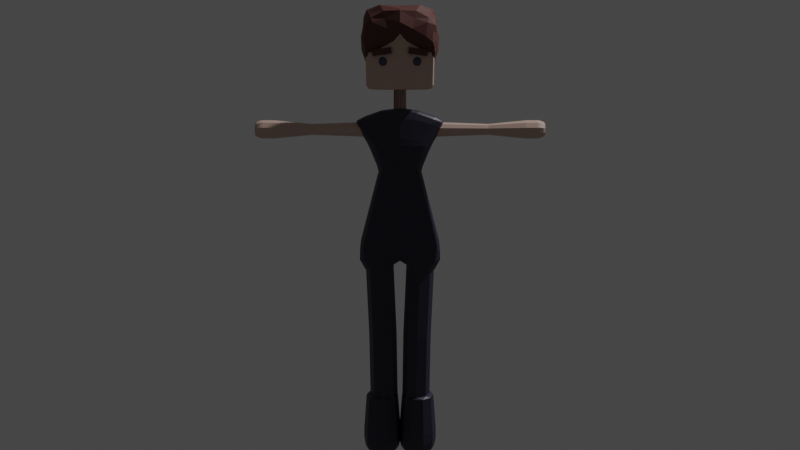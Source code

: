 # Source: GirlModelWithColor.blend  (saved by Blender 2.93.20; exported with 4.5.12 LTS)
import bpy
from mathutils import Matrix  # noqa: F401  (used for matrix-valued properties, if any)

bpy.ops.wm.read_factory_settings(use_empty=True)
scene = bpy.context.scene
scene.name = 'Scene'

# ---- collections
col_collection = bpy.data.collections.new('Collection'); scene.collection.children.link(col_collection)

# ---- materials (node trees are filled in below, after node groups)
mat_x = bpy.data.materials.new('Материал')
mat_x.use_transparent_shadow = False
mat_hair = bpy.data.materials.new('hair')
mat_hair.use_transparent_shadow = False
mat_001 = bpy.data.materials.new('Материал.001')
mat_001.use_transparent_shadow = False
mat_002 = bpy.data.materials.new('Материал.002')
mat_002.use_transparent_shadow = False

# ---- material node trees
mat_x.use_nodes = True; mat_x.node_tree.nodes.clear()
_N = mat_x.node_tree.nodes; _L = mat_x.node_tree.links
n0 = _N.new('ShaderNodeBsdfPrincipled'); n0.name = 'Principled BSDF'; n0.location = (10, 300)
n0.distribution = 'GGX'
n0.subsurface_method = 'BURLEY'
n0.inputs[0].default_value = (0.02151, 0.01791, 0.04203, 1.0)
n0.inputs[3].default_value = 1.45
n0.inputs[27].default_value = (0.0, 0.0, 0.0, 1.0)
n0.inputs[28].default_value = 1.0
n1 = _N.new('ShaderNodeOutputMaterial'); n1.name = 'Material Output'; n1.location = (300, 300)
_L.new(n0.outputs[0], n1.inputs[0])
n1.is_active_output = True
mat_hair.use_nodes = True; mat_hair.node_tree.nodes.clear()
_N = mat_hair.node_tree.nodes; _L = mat_hair.node_tree.links
n0 = _N.new('ShaderNodeBsdfPrincipled'); n0.name = 'Principled BSDF'; n0.location = (10, 300)
n0.distribution = 'GGX'
n0.subsurface_method = 'BURLEY'
n0.inputs[0].default_value = (0.1011, 0.03067, 0.02364, 1.0)
n0.inputs[2].default_value = 0.7016
n0.inputs[3].default_value = 1.45
n0.inputs[9].default_value = (0.3, 0.2, 0.1)
n0.inputs[13].default_value = 0.4612
n0.inputs[27].default_value = (0.0, 0.0, 0.0, 1.0)
n0.inputs[28].default_value = 1.0
n1 = _N.new('ShaderNodeOutputMaterial'); n1.name = 'Material Output'; n1.location = (300, 300)
_L.new(n0.outputs[0], n1.inputs[0])
n1.is_active_output = True
mat_001.use_nodes = True; mat_001.node_tree.nodes.clear()
_N = mat_001.node_tree.nodes; _L = mat_001.node_tree.links
n0 = _N.new('ShaderNodeBsdfPrincipled'); n0.name = 'Principled BSDF'; n0.location = (10, 300)
n0.distribution = 'GGX'
n0.subsurface_method = 'BURLEY'
n0.inputs[0].default_value = (0.5857, 0.4118, 0.3459, 1.0)
n0.inputs[3].default_value = 1.45
n0.inputs[27].default_value = (0.0, 0.0, 0.0, 1.0)
n0.inputs[28].default_value = 1.0
n1 = _N.new('ShaderNodeOutputMaterial'); n1.name = 'Material Output'; n1.location = (300, 300)
_L.new(n0.outputs[0], n1.inputs[0])
n1.is_active_output = True
mat_002.use_nodes = True; mat_002.node_tree.nodes.clear()
_N = mat_002.node_tree.nodes; _L = mat_002.node_tree.links
n0 = _N.new('ShaderNodeBsdfPrincipled'); n0.name = 'Principled BSDF'; n0.location = (10, 300)
n0.distribution = 'GGX'
n0.subsurface_method = 'BURLEY'
n0.inputs[0].default_value = (0.0425, 0.0425, 0.1011, 1.0)
n0.inputs[2].default_value = 0.1744
n0.inputs[3].default_value = 1.45
n0.inputs[13].default_value = 0.6318
n0.inputs[27].default_value = (0.0, 0.0, 0.0, 1.0)
n0.inputs[28].default_value = 1.0
n1 = _N.new('ShaderNodeOutputMaterial'); n1.name = 'Material Output'; n1.location = (300, 300)
_L.new(n0.outputs[0], n1.inputs[0])
n1.is_active_output = True

# ---- world
world_world = bpy.data.worlds.new('World'); scene.world = world_world
world_world.use_nodes = True; world_world.node_tree.nodes.clear()
_N = world_world.node_tree.nodes; _L = world_world.node_tree.links
n0 = _N.new('ShaderNodeOutputWorld'); n0.name = 'World Output'; n0.location = (300, 300)
n1 = _N.new('ShaderNodeBackground'); n1.name = 'Background'; n1.location = (10, 300)
n1.inputs[0].default_value = (0.05088, 0.05088, 0.05088, 1.0)
_L.new(n1.outputs[0], n0.inputs[0])
n0.is_active_output = True
world_world.color = (0.05088, 0.05088, 0.05088)
world_world.use_sun_shadow = False
world_world.sun_shadow_jitter_overblur = 0.0

# ---- cameras
cam_camera = bpy.data.cameras.new('Camera')
cam_camera.clip_end = 100.0
cam_camera.ortho_scale = 7.314

# ---- lights
light_light = bpy.data.lights.new('Light', 'POINT')
light_light.transmission_factor = 0.0
light_light.energy = 1000.0
light_light.shadow_soft_size = 0.1
light_light.shadow_maximum_resolution = 0.006
light_light.use_absolute_resolution = True

# ---- meshes
me_001 = bpy.data.meshes.new('Цилиндр.001')
me_001.from_pydata([(-4.703e-11, -0.02349, 0.5524), (-4.703e-11, -0.06729, 1.997), (0.09733, -0.06379, 0.5512), (0.09733, -0.1076, 1.996), (0.1376, -0.1611, 0.5483), (0.1376, -0.2049, 1.993), (0.09733, -0.2584, 0.5453), (0.09733, -0.3022, 1.99), (-1.208e-08, -0.2987, 0.5441), (-1.208e-08, -0.3425, 1.989), (-0.09733, -0.2584, 0.5453), (-0.09733, -0.3022, 1.99), (-0.1376, -0.1611, 0.5483), (-0.1376, -0.2049, 1.993), (-0.09733, -0.06379, 0.5512), (-0.09733, -0.1076, 1.996), (0.02388, -0.03345, 1.227), (0.1212, -0.07375, 1.226), (0.1615, -0.171, 1.223), (0.1212, -0.2683, 1.22), (0.02388, -0.3086, 1.219), (-0.07345, -0.2683, 1.22), (-0.1138, -0.171, 1.223), (-0.07345, -0.07375, 1.226), (0.08924, 0.005564, 2.883), (-0.09062, 0.005564, 2.756), (-0.09559, 0.0007659, 1.954), (-0.08292, 0.0001371, 3.392), (0.1108, 0.002765, 1.976), (0.09595, 0.0008755, 3.404), (0.09982, -0.2993, 1.88), (0.0731, -0.3951, 3.283), (-0.09672, -0.2983, 1.877), (-0.05238, -0.3931, 3.286), (0.1031, -0.163, 2.879), (-0.08967, -0.163, 2.753), (-0.07748, -0.2577, 2.969), (0.1516, -0.2366, 3.08), (-0.09524, 0.001204, 3.014), (0.1718, 0.001049, 3.09), (0.1735, 0.0005894, 2.169), (0.1553, -0.3482, 2.167), (-0.1898, 0.005564, 2.149), (-0.1752, -0.3134, 2.149), (0.1653, 0.005564, 2.085), (0.1554, -0.3593, 2.083), (-0.1654, -0.3351, 2.059), (-0.1707, -0.0004364, 2.067), (0.09974, -0.136, 2.873), (0.1393, -0.2553, 1.893), (0.07884, -0.3097, 3.318), (-0.08966, -0.136, 2.746), (-0.1267, -0.2674, 1.876), (-0.06005, -0.3056, 3.319), (-0.08182, -0.2058, 2.98), (0.1571, -0.1917, 3.076), (-0.1787, -0.2475, 2.142), (0.1607, -0.2518, 2.168), (0.1582, -0.2698, 2.077), (-0.1849, -0.2688, 2.059), (0.08867, -0.1551, 3.373), (-0.09014, -0.0652, 2.751), (-0.141, -0.1402, 1.878), (-0.08853, -0.09929, 3.009), (-0.1842, -0.121, 2.145), (-0.1931, -0.129, 2.062), (0.09449, -0.0652, 2.878), (0.1377, -0.1558, 1.889), (-0.07183, -0.148, 3.377), (0.1644, -0.09535, 3.083), (0.1679, -0.1485, 2.173), (0.1618, -0.1481, 2.075), (-0.1032, 0.005564, 2.679), (0.1002, 0.005564, 2.794), (0.1097, -0.1915, 2.787), (-0.1006, -0.1821, 2.676), (-0.101, -0.1502, 2.67), (0.1075, -0.1571, 2.782), (0.1038, -0.07579, 2.788), (-0.1021, -0.0723, 2.674), (-0.08588, -0.1924, 2.82), (0.1181, -0.1858, 2.941), (0.1148, 0.004163, 2.947), (-0.09244, -0.0003463, 2.84), (0.1175, -0.1533, 2.936), (-0.08723, -0.1576, 2.819), (0.1162, -0.07455, 2.941), (-0.08964, -0.07577, 2.831), (-0.1007, -0.0001855, 3.285), (-0.06303, -0.37, 3.226), (0.08889, -0.368, 3.243), (0.1255, 0.001508, 3.328), (-0.07252, -0.2866, 3.244), (0.09856, -0.2896, 3.274), (0.1119, -0.14, 3.314), (-0.08662, -0.1504, 3.267), (-0.07441, -0.2815, 3.024), (0.1383, -0.2645, 3.115), (0.1619, 0.0007637, 3.153), (-0.07984, -0.2233, 3.039), (0.1447, -0.2125, 3.118), (0.1533, -0.1059, 3.135), (-0.08812, -0.1079, 3.074), (-0.0964, -0.0003826, 3.082), (0.1605, 0.005564, 2.035), (0.1318, -0.347, 1.976), (-0.1425, -0.3406, 1.987), (-0.1621, -0.0004364, 2.038), (-0.1628, -0.2782, 1.99), (0.1468, -0.2608, 1.986), (0.1587, -0.1513, 1.994), (-0.1753, -0.1287, 1.988), (-0.0006909, 0.005564, 2.82), (0.007596, 0.004764, 1.985), (0.0051, 0.0003291, 3.412), (0.006696, -0.2086, 2.817), (0.003332, -0.3358, 1.874), (0.00604, -0.419, 3.291), (0.03706, -0.2845, 3.023), (0.03827, 0.004125, 3.064), (-0.008146, 0.003076, 2.159), (-0.009965, -0.385, 2.152), (-0.004983, -0.3954, 2.065), (-0.003659, 0.005564, 2.076), (0.0002529, -0.284, 1.967), (0.01026, -0.3376, 3.33), (0.007895, -0.1855, 3.385), (0.0001264, -0.1484, 1.973), (-0.001534, 0.005564, 2.737), (0.004576, -0.2352, 2.718), (0.0114, 0.005117, 2.896), (0.01612, -0.2236, 2.871), (0.01293, -0.4088, 3.233), (0.02144, -0.03307, 3.388), (0.03276, 0.004189, 3.131), (0.03194, -0.3103, 3.078), (-0.001829, 0.005564, 2.031), (-0.002491, -0.3932, 1.979), (0.04188, -0.02548, 2.855), (0.05997, -0.02628, 1.973), (0.0449, -0.4115, 3.289), (0.1131, -0.02919, 3.071), (0.1022, -0.0298, 2.154), (0.09735, -0.02548, 2.071), (0.04884, -0.3402, 3.328), (0.05281, -0.1852, 3.382), (0.04974, -0.02548, 2.767), (0.06396, -0.02663, 2.922), (0.07195, -0.0301, 3.373), (0.1043, -0.02938, 3.135), (0.09421, -0.02548, 2.022), (0.06195, 0.0002149, 3.412), (0.05402, -0.194, 2.85), (0.05065, -0.3409, 1.875), (0.09782, -0.2704, 3.054), (0.08827, -0.3798, 2.152), (0.08967, -0.3907, 2.066), (0.05648, -0.3017, 1.957), (0.06808, -0.1878, 1.959), (0.05838, -0.2214, 2.761), (0.06761, -0.2177, 2.913), (0.04518, -0.3993, 3.229), (0.08665, -0.2978, 3.091), (0.07503, -0.3942, 1.977), (-0.04009, 0.0006465, 3.406), (-0.03974, -0.1905, 2.789), (-0.05103, -0.3186, 1.875), (-0.02196, -0.282, 3.003), (-0.1041, -0.3634, 2.147), (-0.09575, -0.3761, 2.07), (-0.05949, -0.2958, 1.972), (-0.07733, -0.1758, 1.991), (-0.04793, -0.2111, 2.71), (-0.03423, -0.2189, 2.855), (-0.01939, -0.3972, 3.245), (-0.02141, -0.3065, 3.054), (-0.07772, -0.3653, 1.98), (-0.04268, -0.02198, 2.792), (-0.04357, -0.02278, 2.002), (-0.0275, -0.4075, 3.295), (-0.03388, -0.02129, 3.063), (-0.1136, -0.02275, 2.168), (-0.1004, -0.02198, 2.086), (-0.02712, -0.3338, 3.332), (-0.03474, -0.1797, 3.384), (-0.05167, -0.02198, 2.713), (-0.03995, -0.02177, 2.876), (-0.04566, -0.01986, 3.392), (-0.03638, -0.02099, 3.133), (-0.0939, -0.02198, 2.044), (0.03015, -0.85, 3.252), (-2.986e-10, -0.85, 3.261), (0.0, -0.305, 3.28), (-0.001339, -1.395, 3.249), (0.04115, -0.305, 3.267), (0.02561, -1.395, 3.244), (0.06657, -0.305, 3.232), (0.03765, -1.395, 3.223), (0.06657, -0.305, 3.188), (0.04033, -1.395, 3.195), (0.04114, -0.305, 3.153), (0.02615, -1.395, 3.177), (-6.12e-09, -0.305, 3.14), (0.0005356, -1.395, 3.167), (-0.04115, -0.305, 3.153), (-0.02615, -1.395, 3.171), (-0.06657, -0.305, 3.188), (-0.04703, -1.395, 3.194), (-0.06657, -0.305, 3.232), (-0.04301, -1.395, 3.224), (-0.04115, -0.305, 3.267), (-0.02749, -1.395, 3.243), (0.04879, -0.85, 3.226), (0.04879, -0.85, 3.194), (0.03015, -0.85, 3.168), (-4.783e-09, -0.85, 3.159), (-0.03015, -0.85, 3.168), (-0.04879, -0.85, 3.194), (-0.04879, -0.85, 3.226), (-0.03015, -0.85, 3.252), (-0.05063, -1.321, 3.28), (-0.08192, -1.321, 3.237), (4.636e-10, -1.321, 3.296), (-0.08192, -1.321, 3.183), (-0.05063, -1.321, 3.14), (-7.067e-09, -1.321, 3.124), (0.05063, -1.321, 3.14), (0.08192, -1.321, 3.183), (0.08192, -1.321, 3.237), (0.05063, -1.321, 3.28), (-0.05013, -1.207, 3.279), (-0.08111, -1.207, 3.236), (-0.08111, -1.207, 3.184), (-0.05013, -1.207, 3.141), (-7.006e-09, -1.207, 3.125), (0.05013, -1.207, 3.141), (0.08111, -1.207, 3.184), (0.08111, -1.207, 3.236), (0.05013, -1.207, 3.279), (4.49e-10, -1.207, 3.295), (-2.818e-10, -1.395, 3.269), (-0.03492, -1.395, 3.258), (-0.0565, -1.395, 3.228), (-0.0565, -1.395, 3.192), (-0.03492, -1.395, 3.162), (-5.476e-09, -1.395, 3.151), (0.03492, -1.395, 3.162), (0.0565, -1.395, 3.192), (0.0565, -1.395, 3.228), (0.03492, -1.395, 3.258), (-0.0565, -1.395, 3.228), (-0.04413, -1.371, 3.271), (-0.0714, -1.371, 3.233), (-0.0714, -1.371, 3.187), (-0.04413, -1.371, 3.149), (-6.678e-09, -1.371, 3.135), (0.04413, -1.371, 3.149), (0.0714, -1.371, 3.187), (0.0714, -1.371, 3.233), (0.04413, -1.371, 3.271), (-1.153e-10, -1.371, 3.285), (-0.04883, -1.346, 3.277), (-0.07901, -1.346, 3.236), (-0.07901, -1.346, 3.184), (-0.04883, -1.346, 3.143), (-7.061e-09, -1.346, 3.127), (0.04883, -1.346, 3.143), (0.07901, -1.346, 3.184), (0.07901, -1.346, 3.236), (0.04883, -1.346, 3.277), (2.018e-10, -1.346, 3.293), (-1.805e-10, -1.383, 3.279), (-0.04083, -1.383, 3.266), (-0.06606, -1.383, 3.231), (-0.06606, -1.383, 3.189), (-0.04083, -1.383, 3.154), (-6.253e-09, -1.383, 3.141), (0.04083, -1.383, 3.154), (0.06606, -1.383, 3.189), (0.06606, -1.383, 3.231), (0.04083, -1.383, 3.266), (-0.04243, 0.04243, 3.38), (-0.04243, 0.04243, 3.62), (0.0, 0.06, 3.38), (0.0, 0.06, 3.62), (0.04243, 0.04243, 3.38), (0.04243, 0.04243, 3.62), (0.06, 0.0, 3.38), (0.06, 0.0, 3.62), (0.04243, -0.04243, 3.38), (0.04243, -0.04243, 3.62), (5.588e-09, -0.06, 3.38), (5.588e-09, -0.06, 3.62), (-0.04243, -0.04243, 3.38), (-0.04243, -0.04243, 3.62), (-0.06, -9.313e-09, 3.38), (-0.06, -9.313e-09, 3.62), (0.1502, -0.2971, 4.137), (0.1578, -0.2931, 3.615), (-0.1032, 0.002635, 3.613), (-0.09735, 0.002635, 4.15), (0.1617, -0.0003654, 3.606), (0.1588, -0.0003654, 4.163), (0.1559, -0.3073, 3.635), (0.1482, -0.3189, 4.108), (-0.1005, -0.3193, 3.633), (-0.08238, -0.3218, 4.108), (-0.1074, -0.2934, 3.622), (-0.0933, -0.2953, 4.129), (-0.0988, -0.2521, 4.15), (0.155, -0.2521, 4.159), (0.1559, -0.2521, 3.602), (-0.1101, -0.2521, 3.613), (-0.07323, -0.2981, 4.149), (-0.06759, 0.002635, 3.598), (-0.05849, 0.002635, 4.16), (-0.08003, -0.2945, 3.613), (-0.07865, -0.3199, 3.627), (-0.0688, -0.3274, 4.123), (-0.07727, -0.2521, 3.603), (-0.07837, -0.2521, 4.162), (0.1317, -0.2952, 4.152), (0.1476, -0.0003654, 3.595), (0.123, -0.326, 4.121), (0.1365, -0.2521, 4.167), (0.1474, -0.0003654, 4.169), (0.1447, -0.2932, 3.607), (0.1419, -0.3195, 3.634), (0.1476, -0.2521, 3.595), (0.118, 0.002635, 4.168), (0.1162, -0.2972, 3.6), (0.1114, -0.3154, 3.63), (0.1162, -0.2521, 3.592), (0.1124, -0.2952, 4.158), (0.1162, -0.0003654, 3.589), (0.1075, -0.3281, 4.124), (0.1173, -0.2521, 4.169), (-0.02391, 0.002635, 4.161), (-0.03158, -0.2943, 3.605), (-0.03158, -0.3203, 3.622), (-0.03158, -0.2521, 3.597), (-0.02744, -0.2981, 4.153), (-0.03158, 0.002635, 3.597), (-0.02774, -0.3285, 4.129), (-0.02691, -0.2521, 4.166), (0.0, -0.01, 0.05), (0.00565, -0.02355, 0.6036), (0.09992, -0.04247, 0.05), (0.1001, -0.06236, 0.6044), (0.1617, -0.1275, 0.05), (0.1413, -0.1583, 0.6047), (0.1617, -0.2325, 0.05), (0.1395, -0.166, 0.6053), (0.09992, -0.3175, 0.05), (0.1031, -0.2598, 0.6074), (-1.486e-08, -0.35, 0.05), (-0.01046, -0.2991, 0.608), (-0.09992, -0.3175, 0.05), (-0.1013, -0.2589, 0.608), (-0.1617, -0.2325, 0.05), (-0.1361, -0.1715, 0.6077), (-0.1617, -0.1275, 0.05), (-0.1363, -0.1553, 0.6073), (-0.09992, -0.04247, 0.05), (-0.09913, -0.06494, 0.6062), (2.615e-10, -0.02061, 0.59), (0.09369, -0.05105, 0.59), (0.1516, -0.1307, 0.59), (0.1516, -0.2293, 0.59), (0.09369, -0.3089, 0.59), (-1.367e-08, -0.3394, 0.59), (-0.09369, -0.3089, 0.59), (-0.1516, -0.2293, 0.59), (-0.1516, -0.1307, 0.59), (-0.09369, -0.05105, 0.59), (0.1028, -0.03848, 0.07321), (0.1664, -0.1259, 0.07321), (0.1664, -0.2341, 0.07321), (0.1028, -0.3215, 0.07321), (-1.514e-08, -0.3549, 0.07321), (-0.1028, -0.3215, 0.07321), (-0.1664, -0.2341, 0.07321), (-0.1664, -0.1259, 0.07321), (-0.1028, -0.03848, 0.07321), (1.535e-10, -0.005074, 0.07321), (3.895e-10, 0.001437, 0.1038), (0.1066, -0.03321, 0.1038), (0.1726, -0.1239, 0.1038), (0.1726, -0.2361, 0.1038), (0.1066, -0.3268, 0.1038), (-1.547e-08, -0.3614, 0.1038), (-0.1066, -0.3268, 0.1038), (-0.1726, -0.2361, 0.1038), (-0.1726, -0.1239, 0.1038), (-0.1066, -0.03321, 0.1038), (4.521e-10, 0.006635, 0.1448), (0.1097, -0.02901, 0.1448), (0.1775, -0.1223, 0.1448), (0.1775, -0.2377, 0.1448), (0.1097, -0.331, 0.1448), (-1.586e-08, -0.3666, 0.1448), (-0.1097, -0.331, 0.1448), (-0.1775, -0.2377, 0.1448), (-0.1775, -0.1223, 0.1448), (-0.1097, -0.02901, 0.1448), (7.181e-10, 0.006318, 0.2382), (0.1095, -0.02927, 0.2382), (0.1772, -0.1224, 0.2382), (0.1772, -0.2376, 0.2382), (0.1095, -0.3307, 0.2382), (-1.557e-08, -0.3663, 0.2382), (-0.1095, -0.3307, 0.2382), (-0.1772, -0.2376, 0.2382), (-0.1772, -0.1224, 0.2382), (-0.1095, -0.02927, 0.2382), (-0.1046, -0.2926, 3.726), (0.1503, -0.3107, 3.891), (-0.1071, -0.0001919, 3.728), (0.158, 0.003959, 4.1), (0.07403, -0.3223, 3.863), (0.1618, 8.176e-05, 4.307), (-0.1117, 0.0002116, 4.26), (-0.07159, -0.3152, 3.812), (-0.1071, -0.1355, 3.704), (0.1598, -0.2461, 3.942), (0.1757, -0.2575, 4.2), (-0.0821, -0.3194, 4.302), (-0.03515, -0.3262, 3.841), (0.01402, -0.0002428, 4.342), (0.03144, -0.298, 4.281), (0.01326, -0.3224, 3.824), (0.134, 0.0003029, 4.322), (0.1399, -0.2715, 4.24), (0.1365, -0.3235, 3.887), (0.2189, -0.0003376, 4.203), (0.2092, -0.2435, 4.078), (-0.184, -0.0002428, 4.196), (-0.09767, -0.3183, 3.79), (-0.1481, -0.2668, 4.205), (0.1564, -0.05907, 4.027), (0.1711, -0.1389, 4.233), (-0.08233, -0.2086, 4.345), (-0.1063, -0.1001, 3.737), (0.03029, -0.1896, 4.35), (0.1399, -0.1527, 4.301), (0.2179, -0.1159, 4.147), (-0.1424, -0.2086, 4.293), (-0.1092, -0.2327, 3.682), (0.1524, -0.2956, 3.922), (0.1494, -0.345, 4.034), (-0.08924, -0.368, 3.992), (-0.02498, -0.3723, 4.061), (0.1284, -0.3459, 4.108), (0.1809, -0.3227, 3.978), (-0.1547, -0.3202, 4.055), (0.1481, -0.2973, 3.922), (0.1774, -0.3054, 4.112), (-0.09385, -0.3472, 4.235), (0.03029, -0.3377, 4.22), (0.1502, -0.3329, 4.175), (0.1956, -0.3071, 4.026), (-0.1426, -0.31, 4.143), (-0.1103, -0.2334, 3.729), (-0.1072, -0.2895, 3.71), (0.1499, -0.2996, 3.893), (0.09442, -0.3408, 3.951), (-0.08579, -0.3696, 3.939), (-0.03995, -0.3667, 3.941), (0.04636, -0.3525, 3.947), (0.1673, -0.3296, 3.927), (-0.1203, -0.3524, 3.889), (-0.1885, -0.0002173, 4.041), (-0.1681, -0.2064, 3.982), (-0.1011, -0.3054, 3.758), (-0.1763, -0.1543, 4.029), (-0.166, -0.284, 3.945), (-0.166, -0.2697, 3.958), (-0.1138, -0.3209, 3.799), (-0.1717, -7.796e-05, 3.924), (-0.1443, -0.1717, 3.822), (-0.1425, -0.1281, 3.863), (-0.136, -0.2577, 3.794), (-0.1341, -0.2302, 3.829), (-0.1225, -0.304, 3.774), (-0.103, -0.2979, 3.742), (0.1883, -0.08456, 3.98), (0.1883, -0.263, 3.956), (0.1883, -0.07704, 3.924), (0.1883, -0.2554, 3.9), (0.1317, -0.07704, 3.924), (0.1317, -0.2554, 3.9), (0.1317, -0.08456, 3.98), (0.1317, -0.263, 3.956), (0.1486, -0.1241, 3.821), (0.1435, -0.1339, 3.81), (0.1438, -0.1531, 3.898), (0.1563, -0.1468, 3.89), (0.1661, -0.1418, 3.879), (0.1725, -0.1386, 3.865), (0.1747, -0.1375, 3.85), (0.1725, -0.1386, 3.835), (0.1661, -0.1418, 3.821), (0.1563, -0.1468, 3.81), (0.1438, -0.1531, 3.802), (0.1452, -0.1625, 3.898), (0.159, -0.1647, 3.89), (0.1699, -0.1665, 3.879), (0.1769, -0.1677, 3.865), (0.1793, -0.1681, 3.85), (0.1769, -0.1677, 3.835), (0.1699, -0.1665, 3.821), (0.159, -0.1647, 3.81), (0.1452, -0.1625, 3.802), (0.1409, -0.171, 3.898), (0.1507, -0.1809, 3.89), (0.1585, -0.1888, 3.879), (0.1634, -0.1938, 3.865), (0.1652, -0.1955, 3.85), (0.1634, -0.1938, 3.835), (0.1585, -0.1888, 3.821), (0.1507, -0.1809, 3.81), (0.1409, -0.171, 3.802), (0.1323, -0.1753, 3.898), (0.1344, -0.1891, 3.89), (0.1361, -0.2, 3.879), (0.1372, -0.207, 3.865), (0.1376, -0.2094, 3.85), (0.1372, -0.207, 3.835), (0.1361, -0.2, 3.821), (0.1344, -0.1891, 3.81), (0.1323, -0.1753, 3.802), (0.1229, -0.1737, 3.898), (0.1165, -0.1861, 3.89), (0.1114, -0.1959, 3.879), (0.1082, -0.2023, 3.865), (0.1071, -0.2044, 3.85), (0.1082, -0.2023, 3.835), (0.1114, -0.1959, 3.821), (0.1165, -0.1861, 3.81), (0.1229, -0.1737, 3.802), (0.13, -0.16, 3.9), (0.1162, -0.1669, 3.898), (0.1037, -0.1732, 3.89), (0.09386, -0.1782, 3.879), (0.08752, -0.1814, 3.865), (0.08533, -0.1825, 3.85), (0.08752, -0.1814, 3.835), (0.09386, -0.1782, 3.821), (0.1037, -0.1732, 3.81), (0.1162, -0.1669, 3.802), (0.1148, -0.1575, 3.898), (0.101, -0.1553, 3.89), (0.09008, -0.1535, 3.879), (0.08307, -0.1523, 3.865), (0.08066, -0.1519, 3.85), (0.08307, -0.1523, 3.835), (0.09008, -0.1535, 3.821), (0.101, -0.1553, 3.81), (0.1148, -0.1575, 3.802), (0.1191, -0.149, 3.898), (0.1093, -0.1391, 3.89), (0.1015, -0.1312, 3.879), (0.09655, -0.1262, 3.865), (0.09483, -0.1245, 3.85), (0.09655, -0.1262, 3.835), (0.1015, -0.1312, 3.821), (0.1093, -0.1391, 3.81), (0.1191, -0.149, 3.802), (0.1277, -0.1447, 3.898), (0.1256, -0.1309, 3.89), (0.1239, -0.12, 3.879), (0.1228, -0.113, 3.865), (0.1224, -0.1106, 3.85), (0.1228, -0.113, 3.835), (0.1239, -0.12, 3.821), (0.1256, -0.1309, 3.81), (0.1277, -0.1447, 3.802), (0.13, -0.16, 3.8), (0.1371, -0.1463, 3.898), (0.1435, -0.1339, 3.89), (0.1486, -0.1241, 3.879), (0.1518, -0.1177, 3.865), (0.1529, -0.1156, 3.85), (0.1518, -0.1177, 3.835), (0.1371, -0.1463, 3.802), (-0.06759, 0.002635, 3.598)], [(314, 585)], [(16, 1, 3, 17), (17, 3, 5, 18), (18, 5, 7, 19), (19, 7, 9, 20), (20, 9, 11, 21), (21, 11, 13, 22), (3, 1, 15, 13, 11, 9, 7, 5), (22, 13, 15, 23), (23, 15, 1, 16), (0, 2, 4, 6, 8, 10, 12, 14), (14, 23, 16, 0), (12, 22, 23, 14), (10, 21, 22, 12), (8, 20, 21, 10), (6, 19, 20, 8), (4, 18, 19, 6), (2, 17, 18, 4), (0, 16, 17, 2), (77, 48, 34, 74), (148, 151, 29, 91), (172, 165, 35, 75), (93, 50, 31, 90), (183, 53, 33, 179), (79, 61, 25, 72), (174, 179, 33, 89), (146, 138, 24, 73), (95, 68, 27, 88), (157, 49, 30, 153), (87, 63, 38, 83), (173, 167, 36, 80), (84, 55, 37, 81), (147, 141, 39, 82), (143, 142, 40, 44), (65, 64, 42, 47), (169, 168, 43, 46), (58, 57, 41, 45), (109, 58, 45, 105), (176, 169, 46, 106), (111, 65, 47, 107), (150, 143, 44, 104), (106, 46, 59, 108), (110, 71, 58, 109), (71, 70, 57, 58), (46, 43, 56, 59), (86, 69, 55, 84), (80, 36, 54, 85), (158, 67, 49, 157), (89, 33, 53, 92), (75, 35, 51, 76), (184, 68, 53, 183), (94, 60, 50, 93), (78, 66, 48, 77), (73, 24, 66, 78), (91, 29, 60, 94), (164, 27, 68, 184), (139, 28, 67, 158), (82, 39, 69, 86), (44, 40, 70, 71), (104, 44, 71, 110), (108, 59, 65, 111), (59, 56, 64, 65), (85, 54, 63, 87), (92, 53, 68, 95), (76, 51, 61, 79), (56, 76, 79, 64), (40, 73, 78, 70), (70, 78, 77, 57), (43, 75, 76, 56), (142, 146, 73, 40), (64, 79, 72, 42), (168, 172, 75, 43), (57, 77, 74, 41), (51, 85, 87, 61), (24, 82, 86, 66), (35, 80, 85, 51), (66, 86, 84, 48), (138, 147, 82, 24), (48, 84, 81, 34), (165, 173, 80, 35), (61, 87, 83, 25), (99, 92, 95, 102), (98, 91, 94, 101), (101, 94, 93, 100), (96, 89, 92, 99), (102, 95, 88, 103), (175, 174, 89, 96), (100, 93, 90, 97), (149, 148, 91, 98), (141, 149, 98, 39), (55, 100, 97, 37), (167, 175, 96, 36), (63, 102, 103, 38), (36, 96, 99, 54), (69, 101, 100, 55), (39, 98, 101, 69), (54, 99, 102, 63), (52, 108, 111, 62), (28, 104, 110, 67), (67, 110, 109, 49), (32, 106, 108, 52), (139, 150, 104, 28), (62, 111, 107, 26), (166, 176, 106, 32), (49, 109, 105, 30), (153, 163, 137, 116), (178, 189, 136, 113), (154, 162, 135, 118), (180, 188, 134, 119), (188, 187, 133, 134), (162, 161, 132, 135), (152, 160, 131, 115), (177, 186, 130, 112), (155, 159, 129, 121), (181, 185, 128, 120), (178, 113, 127, 171), (151, 114, 126, 145), (145, 126, 125, 144), (171, 127, 124, 170), (189, 182, 123, 136), (163, 156, 122, 137), (156, 155, 121, 122), (182, 181, 120, 123), (186, 180, 119, 130), (160, 154, 118, 131), (170, 124, 116, 166), (185, 177, 112, 128), (161, 140, 117, 132), (144, 125, 117, 140), (159, 152, 115, 129), (187, 164, 114, 133), (74, 34, 152, 159), (50, 144, 140, 31), (90, 31, 140, 161), (81, 37, 154, 160), (45, 41, 155, 156), (105, 45, 156, 163), (60, 145, 144, 50), (29, 151, 145, 60), (41, 74, 159, 155), (34, 81, 160, 152), (97, 90, 161, 162), (37, 97, 162, 154), (30, 105, 163, 153), (113, 136, 150, 139), (119, 134, 149, 141), (134, 133, 148, 149), (112, 130, 147, 138), (120, 128, 146, 142), (113, 139, 158, 127), (127, 158, 157, 124), (136, 123, 143, 150), (123, 120, 142, 143), (130, 119, 141, 147), (124, 157, 153, 116), (128, 112, 138, 146), (133, 114, 151, 148), (88, 27, 164, 187), (72, 25, 177, 185), (52, 170, 166, 32), (83, 38, 180, 186), (47, 42, 181, 182), (107, 47, 182, 189), (62, 171, 170, 52), (26, 178, 171, 62), (42, 72, 185, 181), (25, 83, 186, 177), (103, 88, 187, 188), (38, 103, 188, 180), (26, 107, 189, 178), (116, 137, 176, 166), (118, 135, 175, 167), (135, 132, 174, 175), (115, 131, 173, 165), (121, 129, 172, 168), (114, 164, 184, 126), (126, 184, 183, 125), (137, 122, 169, 176), (122, 121, 168, 169), (131, 118, 167, 173), (132, 117, 179, 174), (125, 183, 179, 117), (129, 115, 165, 172), (237, 228, 227, 236), (194, 190, 212, 196), (240, 193, 195, 249), (238, 229, 228, 237), (196, 212, 213, 198), (249, 195, 197, 248), (235, 226, 225, 234), (198, 213, 214, 200), (248, 197, 199, 247), (234, 225, 224, 233), (200, 214, 215, 202), (247, 199, 201, 246), (233, 224, 223, 232), (202, 215, 216, 204), (246, 201, 203, 245), (232, 223, 221, 231), (204, 216, 217, 206), (245, 203, 205, 244), (231, 221, 220, 230), (206, 217, 218, 208), (244, 205, 207, 243), (230, 220, 222, 239), (208, 218, 219, 210), (243, 207, 209, 242), (195, 193, 211, 209, 207, 205, 203, 201, 199, 197), (210, 219, 191, 192), (242, 209, 211, 241), (236, 227, 226, 235), (192, 191, 190, 194), (241, 211, 193, 240), (192, 194, 196, 198, 200, 202, 204, 206, 208, 210), (239, 222, 229, 238), (191, 239, 238, 190), (213, 236, 235, 214), (219, 230, 239, 191), (218, 231, 230, 219), (217, 232, 231, 218), (216, 233, 232, 217), (215, 234, 233, 216), (214, 235, 234, 215), (190, 238, 237, 212), (212, 237, 236, 213), (272, 241, 240, 271), (273, 242, 241, 272), (274, 243, 242, 273), (275, 244, 243, 274), (276, 245, 244, 275), (277, 246, 245, 276), (278, 247, 246, 277), (279, 248, 247, 278), (280, 249, 248, 279), (271, 240, 249, 280), (270, 260, 259, 269), (269, 259, 258, 268), (268, 258, 257, 267), (267, 257, 256, 266), (266, 256, 255, 265), (265, 255, 254, 264), (264, 254, 253, 263), (263, 253, 252, 262), (262, 252, 251, 261), (261, 251, 260, 270), (220, 261, 270, 222), (221, 262, 261, 220), (223, 263, 262, 221), (224, 264, 263, 223), (225, 265, 264, 224), (226, 266, 265, 225), (227, 267, 266, 226), (228, 268, 267, 227), (229, 269, 268, 228), (222, 270, 269, 229), (260, 271, 280, 259), (259, 280, 279, 258), (258, 279, 278, 257), (257, 278, 277, 256), (256, 277, 276, 255), (255, 276, 275, 254), (254, 275, 274, 253), (253, 274, 273, 252), (252, 273, 272, 251), (251, 272, 271, 260), (281, 282, 284, 283), (283, 284, 286, 285), (285, 286, 288, 287), (287, 288, 290, 289), (289, 290, 292, 291), (291, 292, 294, 293), (284, 282, 296, 294, 292, 290, 288, 286), (293, 294, 296, 295), (295, 296, 282, 281), (281, 283, 285, 287, 289, 291, 293, 295), (320, 309, 308, 313), (322, 325, 302, 301), (305, 306, 308, 307), (298, 297, 304, 303), (313, 308, 306, 318), (328, 311, 298, 326), (317, 318, 306, 305), (311, 310, 297, 298), (312, 309, 300, 299), (326, 298, 303, 327), (307, 308, 309, 312), (301, 302, 310, 311), (322, 301, 311, 328), (315, 300, 309, 320), (337, 315, 320, 344), (299, 314, 319, 312), (307, 316, 317, 305), (339, 343, 318, 317), (312, 319, 316, 307), (341, 313, 318, 343), (299, 300, 315, 314), (344, 320, 313, 341), (310, 324, 321, 297), (297, 321, 323, 304), (303, 304, 323, 327), (302, 325, 324, 310), (334, 322, 328, 332), (330, 326, 327, 331), (332, 328, 326, 330), (334, 329, 325, 322), (342, 337, 329, 334), (340, 332, 330, 338), (338, 330, 331, 339), (342, 334, 332, 340), (324, 336, 333, 321), (321, 333, 335, 323), (327, 323, 335, 331), (325, 329, 336, 324), (314, 342, 340, 319), (316, 338, 339, 317), (319, 340, 338, 316), (314, 315, 337, 342), (336, 344, 341, 333), (333, 341, 343, 335), (331, 335, 343, 339), (329, 337, 344, 336), (365, 346, 348, 366), (366, 348, 350, 367), (367, 350, 352, 368), (368, 352, 354, 369), (369, 354, 356, 370), (370, 356, 358, 371), (371, 358, 360, 372), (372, 360, 362, 373), (348, 346, 364, 362, 360, 358, 356, 354, 352, 350), (373, 362, 364, 374), (374, 364, 346, 365), (345, 347, 349, 351, 353, 355, 357, 359, 361, 363), (414, 374, 365, 405), (413, 373, 374, 414), (412, 372, 373, 413), (411, 371, 372, 412), (410, 370, 371, 411), (409, 369, 370, 410), (408, 368, 369, 409), (407, 367, 368, 408), (406, 366, 367, 407), (405, 365, 366, 406), (345, 384, 375, 347), (347, 375, 376, 349), (349, 376, 377, 351), (351, 377, 378, 353), (353, 378, 379, 355), (355, 379, 380, 357), (357, 380, 381, 359), (359, 381, 382, 361), (361, 382, 383, 363), (363, 383, 384, 345), (384, 385, 386, 375), (375, 386, 387, 376), (376, 387, 388, 377), (377, 388, 389, 378), (378, 389, 390, 379), (379, 390, 391, 380), (380, 391, 392, 381), (381, 392, 393, 382), (382, 393, 394, 383), (383, 394, 385, 384), (385, 395, 396, 386), (386, 396, 397, 387), (387, 397, 398, 388), (388, 398, 399, 389), (389, 399, 400, 390), (390, 400, 401, 391), (391, 401, 402, 392), (392, 402, 403, 393), (393, 403, 404, 394), (394, 404, 395, 385), (395, 405, 406, 396), (396, 406, 407, 397), (397, 407, 408, 398), (398, 408, 409, 399), (399, 409, 410, 400), (400, 410, 411, 401), (401, 411, 412, 402), (402, 412, 413, 403), (403, 413, 414, 404), (404, 414, 405, 395), (445, 439, 418, 434), (444, 440, 420, 431), (446, 441, 421, 436), (461, 457, 426, 438), (459, 456, 425, 432), (460, 455, 424, 435), (457, 458, 429, 426), (441, 443, 428, 421), (458, 459, 432, 429), (443, 444, 431, 428), (456, 460, 435, 425), (440, 445, 434, 420), (476, 461, 438, 472), (474, 446, 436, 471), (472, 438, 446, 474), (425, 435, 445, 440), (429, 432, 444, 443), (426, 429, 443, 441), (438, 426, 441, 446), (432, 425, 440, 444), (435, 424, 439, 445), (477, 470, 454, 475), (465, 469, 453, 449), (467, 468, 452, 451), (466, 467, 451, 450), (469, 464, 448, 453), (468, 465, 449, 452), (470, 466, 450, 454), (475, 454, 461, 476), (449, 453, 460, 456), (451, 452, 459, 458), (450, 451, 458, 457), (453, 448, 455, 460), (452, 449, 456, 459), (454, 450, 457, 461), (437, 422, 466, 470), (430, 419, 465, 468), (433, 416, 464, 469), (422, 427, 467, 466), (427, 430, 468, 467), (419, 433, 469, 465), (473, 437, 470, 477), (484, 473, 477, 483), (481, 475, 476, 482), (483, 477, 475, 481), (479, 472, 474, 480), (480, 474, 471, 478), (482, 476, 472, 479), (462, 482, 479, 423), (442, 480, 478, 417), (423, 479, 480, 442), (463, 483, 481, 447), (447, 481, 482, 462), (415, 484, 483, 463), (485, 486, 488, 487), (487, 488, 490, 489), (488, 486, 492, 490), (489, 490, 492, 491), (491, 492, 486, 485), (485, 487, 489, 491), (582, 581, 498, 499), (579, 578, 495, 496), (584, 494, 502, 503), (583, 582, 499, 500), (580, 579, 496, 497), (577, 584, 503), (493, 583, 500, 501), (581, 580, 497, 498), (578, 540, 495), (494, 493, 501, 502), (499, 498, 507, 508), (496, 495, 504, 505), (503, 502, 511, 512), (500, 499, 508, 509), (497, 496, 505, 506), (577, 503, 512), (501, 500, 509, 510), (498, 497, 506, 507), (495, 540, 504), (502, 501, 510, 511), (504, 540, 513), (511, 510, 519, 520), (508, 507, 516, 517), (505, 504, 513, 514), (512, 511, 520, 521), (509, 508, 517, 518), (506, 505, 514, 515), (577, 512, 521), (510, 509, 518, 519), (507, 506, 515, 516), (516, 515, 524, 525), (513, 540, 522), (520, 519, 528, 529), (517, 516, 525, 526), (514, 513, 522, 523), (521, 520, 529, 530), (518, 517, 526, 527), (515, 514, 523, 524), (577, 521, 530), (519, 518, 527, 528), (577, 530, 539), (528, 527, 536, 537), (525, 524, 533, 534), (522, 540, 531), (529, 528, 537, 538), (526, 525, 534, 535), (523, 522, 531, 532), (530, 529, 538, 539), (527, 526, 535, 536), (524, 523, 532, 533), (536, 535, 545, 546), (533, 532, 542, 543), (577, 539, 549), (537, 536, 546, 547), (534, 533, 543, 544), (531, 540, 541), (538, 537, 547, 548), (535, 534, 544, 545), (532, 531, 541, 542), (539, 538, 548, 549), (542, 541, 550, 551), (549, 548, 557, 558), (546, 545, 554, 555), (543, 542, 551, 552), (577, 549, 558), (547, 546, 555, 556), (544, 543, 552, 553), (541, 540, 550), (548, 547, 556, 557), (545, 544, 553, 554), (554, 553, 562, 563), (551, 550, 559, 560), (558, 557, 566, 567), (555, 554, 563, 564), (552, 551, 560, 561), (577, 558, 567), (556, 555, 564, 565), (553, 552, 561, 562), (550, 540, 559), (557, 556, 565, 566), (559, 540, 568), (566, 565, 574, 575), (563, 562, 571, 572), (560, 559, 568, 569), (567, 566, 575, 576), (564, 563, 572, 573), (561, 560, 569, 570), (577, 567, 576), (565, 564, 573, 574), (562, 561, 570, 571), (574, 573, 583, 493), (571, 570, 580, 581), (568, 540, 578), (575, 574, 493, 494), (572, 571, 581, 582), (569, 568, 578, 579), (576, 575, 494, 584), (573, 572, 582, 583), (570, 569, 579, 580), (577, 576, 584)])
me_001.polygons.foreach_set('material_index', [0, 0, 0, 0, 0, 0, 0, 0, 0, 0, 0, 0, 0, 0, 0, 0, 0, 0, 0, 1, 0, 0, 0, 0, 0, 0, 0, 0, 0, 0, 0, 0, 0, 0, 0, 0, 0, 0, 0, 0, 0, 0, 0, 0, 0, 0, 0, 0, 0, 0, 0, 0, 0, 0, 0, 0, 0, 0, 0, 0, 0, 0, 0, 0, 0, 0, 0, 0, 0, 0, 0, 0, 0, 0, 0, 0, 0, 0, 0, 0, 0, 0, 0, 0, 0, 0, 0, 1, 0, 0, 0, 0, 0, 0, 0, 0, 0, 0, 0, 0, 0, 0, 0, 0, 0, 0, 0, 0, 1, 0, 0, 0, 0, 0, 0, 0, 0, 0, 0, 0, 0, 0, 0, 0, 0, 0, 0, 0, 0, 1, 0, 0, 0, 0, 0, 0, 0, 0, 0, 0, 0, 0, 0, 0, 0, 1, 0, 0, 0, 0, 0, 0, 0, 0, 0, 1, 1, 0, 0, 0, 0, 0, 0, 0, 0, 0, 1, 0, 0, 0, 0, 0, 0, 0, 0, 0, 0, 0, 0, 0, 0, 0, 2, 2, 2, 2, 2, 2, 2, 2, 2, 2, 2, 2, 2, 2, 2, 2, 2, 2, 2, 2, 2, 2, 2, 2, 2, 2, 2, 2, 2, 2, 2, 2, 2, 2, 2, 2, 2, 2, 2, 2, 2, 2, 2, 2, 2, 2, 2, 2, 2, 2, 2, 2, 2, 2, 2, 2, 2, 2, 2, 2, 2, 2, 2, 2, 2, 2, 2, 2, 2, 2, 2, 2, 2, 2, 2, 2, 2, 2, 2, 2, 2, 2, 2, 2, 2, 2, 2, 2, 2, 2, 2, 2, 2, 2, 2, 2, 2, 2, 2, 2, 2, 2, 2, 2, 2, 2, 2, 2, 2, 2, 2, 2, 2, 2, 2, 2, 2, 2, 2, 2, 2, 2, 2, 2, 2, 2, 2, 2, 2, 2, 2, 2, 2, 2, 2, 2, 2, 2, 0, 0, 0, 0, 0, 0, 0, 0, 0, 0, 0, 0, 0, 0, 0, 0, 0, 0, 0, 0, 0, 0, 0, 0, 0, 0, 0, 0, 0, 0, 0, 0, 0, 0, 0, 0, 0, 0, 0, 0, 0, 0, 0, 0, 0, 0, 0, 0, 0, 0, 0, 0, 0, 0, 0, 0, 0, 0, 0, 0, 0, 0, 1, 1, 1, 1, 1, 1, 1, 1, 1, 1, 1, 1, 1, 1, 1, 1, 1, 1, 1, 1, 1, 1, 1, 1, 1, 1, 1, 1, 1, 1, 1, 1, 1, 1, 1, 1, 1, 1, 1, 1, 1, 1, 1, 1, 1, 1, 1, 1, 1, 1, 1, 1, 1, 1, 1, 1, 1, 1, 1, 1, 3, 3, 3, 3, 3, 3, 3, 3, 3, 3, 3, 3, 3, 3, 3, 3, 3, 3, 3, 3, 3, 3, 3, 3, 3, 3, 3, 3, 3, 3, 3, 3, 3, 3, 3, 3, 3, 3, 3, 3, 3, 3, 3, 3, 3, 3, 3, 3, 3, 3, 3, 3, 3, 3, 3, 3, 3, 3, 3, 3, 3, 3, 3, 3, 3, 3, 3, 3, 3, 3, 3, 3, 1, 3, 3, 3, 3, 3, 3, 1, 3, 1, 3, 3, 1, 3, 3, 3, 3, 3, 3, 3, 3, 3, 3, 3, 3, 3, 3, 3])
_uv = me_001.uv_layers.new(name='UVКарта')
_uv.uv.foreach_set('vector', [1.0, 0.75, 1.0, 1.0, 0.875, 1.0, 0.875, 0.75, 0.875, 0.75, 0.875, 1.0, 0.75, 1.0, 0.75, 0.75, 0.75, 0.75, 0.75, 1.0, 0.625, 1.0, 0.625, 0.75, 0.625, 0.75, 0.625, 1.0, 0.5, 1.0, 0.5, 0.75, 0.5, 0.75, 0.5, 1.0, 0.375, 1.0, 0.375, 0.75, 0.375, 0.75, 0.375, 1.0, 0.25, 1.0, 0.25, 0.75, 0.4197, 0.4197, 0.25, 0.49, 0.08029, 0.4197, 0.01, 0.25, 0.08029, 0.08029, 0.25, 0.01, 0.4197, 0.08029, 0.49, 0.25, 0.25, 0.75, 0.25, 1.0, 0.125, 1.0, 0.125, 0.75, 0.125, 0.75, 0.125, 1.0, 0.0, 1.0, 0.0, 0.75, 0.75, 0.49, 0.9197, 0.4197, 0.99, 0.25, 0.9197, 0.08029, 0.75, 0.01, 0.5803, 0.08029, 0.51, 0.25, 0.5803, 0.4197, 0.125, 0.5, 0.125, 0.75, 0.0, 0.75, 0.0, 0.5, 0.25, 0.5, 0.25, 0.75, 0.125, 0.75, 0.125, 0.5, 0.375, 0.5, 0.375, 0.75, 0.25, 0.75, 0.25, 0.5, 0.5, 0.5, 0.5, 0.75, 0.375, 0.75, 0.375, 0.5, 0.625, 0.5, 0.625, 0.75, 0.5, 0.75, 0.5, 0.5, 0.75, 0.5, 0.75, 0.75, 0.625, 0.75, 0.625, 0.5, 0.875, 0.5, 0.875, 0.75, 0.75, 0.75, 0.75, 0.5, 1.0, 0.5, 1.0, 0.75, 0.875, 0.75, 0.875, 0.5, 0.5646, 0.798, 0.5646, 0.8307, 0.5, 0.8307, 0.5, 0.798, 0.7826, 0.983, 0.7826, 1.0, 0.75, 1.0, 0.75, 0.983, 0.2885, 0.798, 0.2885, 0.8307, 0.25, 0.8307, 0.25, 0.798, 0.5646, 0.983, 0.5646, 1.0, 0.5, 1.0, 0.5, 0.983, 0.109, 0.2751, 0.07202, 0.312, 0.01, 0.25, 0.04694, 0.2131, 0.0927, 0.798, 0.0927, 0.8307, 0.0, 0.8307, 0.0, 0.798, 0.2885, 0.983, 0.2885, 1.0, 0.25, 1.0, 0.25, 0.983, 0.7826, 0.798, 0.7826, 0.8307, 0.75, 0.8307, 0.75, 0.798, 0.0927, 0.983, 0.0927, 1.0, 0.0, 1.0, 0.0, 0.983, 0.7807, 0.1033, 0.812, 0.07202, 0.75, 0.01, 0.7187, 0.04133, 0.0927, 0.8523, 0.0927, 0.9004, 0.0, 0.9004, 0.0, 0.8523, 0.2885, 0.8523, 0.2885, 0.9004, 0.25, 0.9004, 0.25, 0.8523, 0.5646, 0.8523, 0.5646, 0.9004, 0.5, 0.9004, 0.5, 0.8523, 0.7826, 0.8523, 0.7826, 0.9004, 0.75, 0.9004, 0.75, 0.8523, 0.7826, 0.5369, 0.7826, 0.5739, 0.75, 0.5739, 0.75, 0.5369, 0.0927, 0.5369, 0.0927, 0.5739, 0.0, 0.5739, 0.0, 0.5369, 0.2885, 0.5369, 0.2885, 0.5739, 0.25, 0.5739, 0.25, 0.5369, 0.5646, 0.5369, 0.5646, 0.5739, 0.5, 0.5739, 0.5, 0.5369, 0.5646, 0.5185, 0.5646, 0.5369, 0.5, 0.5369, 0.5, 0.5185, 0.2885, 0.5185, 0.2885, 0.5369, 0.25, 0.5369, 0.25, 0.5185, 0.0927, 0.5185, 0.0927, 0.5369, 0.0, 0.5369, 0.0, 0.5185, 0.7826, 0.5185, 0.7826, 0.5369, 0.75, 0.5369, 0.75, 0.5185, 0.25, 0.5185, 0.25, 0.5369, 0.1854, 0.5366, 0.1854, 0.5185, 0.6573, 0.5185, 0.6573, 0.5369, 0.5646, 0.5369, 0.5646, 0.5185, 0.6573, 0.5369, 0.6573, 0.5739, 0.5646, 0.5739, 0.5646, 0.5369, 0.25, 0.5369, 0.25, 0.5739, 0.1854, 0.5739, 0.1854, 0.5366, 0.6573, 0.8523, 0.6573, 0.9004, 0.5646, 0.9004, 0.5646, 0.8523, 0.25, 0.8523, 0.25, 0.9004, 0.1854, 0.9004, 0.1854, 0.8523, 0.8697, 0.1923, 0.901, 0.161, 0.812, 0.07202, 0.7807, 0.1033, 0.25, 0.983, 0.25, 1.0, 0.1854, 1.0, 0.1854, 0.983, 0.25, 0.798, 0.25, 0.8307, 0.1854, 0.8307, 0.1854, 0.798, 0.198, 0.3641, 0.161, 0.401, 0.07202, 0.312, 0.109, 0.2751, 0.6573, 0.983, 0.6573, 1.0, 0.5646, 1.0, 0.5646, 0.983, 0.6573, 0.798, 0.6573, 0.8307, 0.5646, 0.8307, 0.5646, 0.798, 0.75, 0.798, 0.75, 0.8307, 0.6573, 0.8307, 0.6573, 0.798, 0.75, 0.983, 0.75, 1.0, 0.6573, 1.0, 0.6573, 0.983, 0.2869, 0.4531, 0.25, 0.49, 0.161, 0.401, 0.198, 0.3641, 0.9587, 0.2813, 0.99, 0.25, 0.901, 0.161, 0.8697, 0.1923, 0.75, 0.8523, 0.75, 0.9004, 0.6573, 0.9004, 0.6573, 0.8523, 0.75, 0.5369, 0.75, 0.5739, 0.6573, 0.5739, 0.6573, 0.5369, 0.75, 0.5185, 0.75, 0.5369, 0.6573, 0.5369, 0.6573, 0.5185, 0.1854, 0.5185, 0.1854, 0.5366, 0.0927, 0.5369, 0.0927, 0.5185, 0.1854, 0.5366, 0.1854, 0.5739, 0.0927, 0.5739, 0.0927, 0.5369, 0.1854, 0.8523, 0.1854, 0.9004, 0.0927, 0.9004, 0.0927, 0.8523, 0.1854, 0.983, 0.1854, 1.0, 0.0927, 1.0, 0.0927, 0.983, 0.1854, 0.798, 0.1854, 0.8307, 0.0927, 0.8307, 0.0927, 0.798, 0.1854, 0.5739, 0.1854, 0.798, 0.0927, 0.798, 0.0927, 0.5739, 0.75, 0.5739, 0.75, 0.798, 0.6573, 0.798, 0.6573, 0.5739, 0.6573, 0.5739, 0.6573, 0.798, 0.5646, 0.798, 0.5646, 0.5739, 0.25, 0.5739, 0.25, 0.798, 0.1854, 0.798, 0.1854, 0.5739, 0.7826, 0.5739, 0.7826, 0.798, 0.75, 0.798, 0.75, 0.5739, 0.0927, 0.5739, 0.0927, 0.798, 0.0, 0.798, 0.0, 0.5739, 0.2885, 0.5739, 0.2885, 0.798, 0.25, 0.798, 0.25, 0.5739, 0.5646, 0.5739, 0.5646, 0.798, 0.5, 0.798, 0.5, 0.5739, 0.1854, 0.8307, 0.1854, 0.8523, 0.0927, 0.8523, 0.0927, 0.8307, 0.75, 0.8307, 0.75, 0.8523, 0.6573, 0.8523, 0.6573, 0.8307, 0.25, 0.8307, 0.25, 0.8523, 0.1854, 0.8523, 0.1854, 0.8307, 0.6573, 0.8307, 0.6573, 0.8523, 0.5646, 0.8523, 0.5646, 0.8307, 0.7826, 0.8307, 0.7826, 0.8523, 0.75, 0.8523, 0.75, 0.8307, 0.5646, 0.8307, 0.5646, 0.8523, 0.5, 0.8523, 0.5, 0.8307, 0.2885, 0.8307, 0.2885, 0.8523, 0.25, 0.8523, 0.25, 0.8307, 0.0927, 0.8307, 0.0927, 0.8523, 0.0, 0.8523, 0.0, 0.8307, 0.1854, 0.9179, 0.1854, 0.983, 0.0927, 0.983, 0.0927, 0.9179, 0.75, 0.9179, 0.75, 0.983, 0.6573, 0.983, 0.6573, 0.9179, 0.6573, 0.9179, 0.6573, 0.983, 0.5646, 0.983, 0.5646, 0.9179, 0.25, 0.9179, 0.25, 0.983, 0.1854, 0.983, 0.1854, 0.9179, 0.0927, 0.9179, 0.0927, 0.983, 0.0, 0.983, 0.0, 0.9179, 0.2885, 0.9179, 0.2885, 0.983, 0.25, 0.983, 0.25, 0.9179, 0.5646, 0.9179, 0.5646, 0.983, 0.5, 0.983, 0.5, 0.9179, 0.7826, 0.9179, 0.7826, 0.983, 0.75, 0.983, 0.75, 0.9179, 0.7826, 0.9004, 0.7826, 0.9179, 0.75, 0.9179, 0.75, 0.9004, 0.5646, 0.9004, 0.5646, 0.9179, 0.5, 0.9179, 0.5, 0.9004, 0.2885, 0.9004, 0.2885, 0.9179, 0.25, 0.9179, 0.25, 0.9004, 0.0927, 0.9004, 0.0927, 0.9179, 0.0, 0.9179, 0.0, 0.9004, 0.25, 0.9004, 0.25, 0.9179, 0.1854, 0.9179, 0.1854, 0.9004, 0.6573, 0.9004, 0.6573, 0.9179, 0.5646, 0.9179, 0.5646, 0.9004, 0.75, 0.9004, 0.75, 0.9179, 0.6573, 0.9179, 0.6573, 0.9004, 0.1854, 0.9004, 0.1854, 0.9179, 0.0927, 0.9179, 0.0927, 0.9004, 0.1854, 0.5, 0.1854, 0.5185, 0.0927, 0.5185, 0.0927, 0.5, 0.75, 0.5, 0.75, 0.5185, 0.6573, 0.5185, 0.6573, 0.5, 0.6573, 0.5, 0.6573, 0.5185, 0.5646, 0.5185, 0.5646, 0.5, 0.25, 0.5, 0.25, 0.5185, 0.1854, 0.5185, 0.1854, 0.5, 0.7826, 0.5, 0.7826, 0.5185, 0.75, 0.5185, 0.75, 0.5, 0.0927, 0.5, 0.0927, 0.5185, 0.0, 0.5185, 0.0, 0.5, 0.2885, 0.5, 0.2885, 0.5185, 0.25, 0.5185, 0.25, 0.5, 0.5646, 0.5, 0.5646, 0.5185, 0.5, 0.5185, 0.5, 0.5, 0.4674, 0.5, 0.4674, 0.5185, 0.375, 0.5185, 0.375, 0.5, 0.9615, 0.5, 0.9615, 0.5185, 0.875, 0.5185, 0.875, 0.5, 0.4674, 0.9004, 0.4674, 0.9179, 0.375, 0.9179, 0.375, 0.9004, 0.9615, 0.9004, 0.9615, 0.9179, 0.875, 0.9179, 0.875, 0.9004, 0.9615, 0.9179, 0.9615, 0.983, 0.875, 0.983, 0.875, 0.9179, 0.4674, 0.9179, 0.4674, 0.983, 0.375, 0.983, 0.375, 0.9179, 0.4674, 0.8307, 0.4674, 0.8523, 0.375, 0.8523, 0.375, 0.8307, 0.9615, 0.8307, 0.9615, 0.8523, 0.875, 0.8523, 0.875, 0.8307, 0.4674, 0.5739, 0.4674, 0.798, 0.375, 0.798, 0.375, 0.5739, 0.9615, 0.5739, 0.9615, 0.798, 0.875, 0.798, 0.875, 0.5739, 0.7869, 0.4531, 0.87, 0.37, 0.781, 0.281, 0.698, 0.3641, 0.4587, 0.2813, 0.37, 0.37, 0.281, 0.281, 0.3697, 0.1923, 0.3697, 0.1923, 0.281, 0.281, 0.192, 0.192, 0.2807, 0.1033, 0.698, 0.3641, 0.781, 0.281, 0.692, 0.192, 0.609, 0.2751, 0.9615, 0.5185, 0.9615, 0.5369, 0.875, 0.5369, 0.875, 0.5185, 0.4674, 0.5185, 0.4674, 0.5369, 0.375, 0.5369, 0.375, 0.5185, 0.4674, 0.5369, 0.4674, 0.5739, 0.375, 0.5739, 0.375, 0.5369, 0.9615, 0.5369, 0.9615, 0.5739, 0.875, 0.5739, 0.875, 0.5369, 0.9615, 0.8523, 0.9615, 0.9004, 0.875, 0.9004, 0.875, 0.8523, 0.4674, 0.8523, 0.4674, 0.9004, 0.375, 0.9004, 0.375, 0.8523, 0.609, 0.2751, 0.692, 0.192, 0.63, 0.13, 0.5469, 0.2131, 0.9615, 0.798, 0.9615, 0.8307, 0.875, 0.8307, 0.875, 0.798, 0.4674, 0.983, 0.4674, 1.0, 0.375, 1.0, 0.375, 0.983, 0.2807, 0.1033, 0.192, 0.192, 0.13, 0.13, 0.2187, 0.04133, 0.4674, 0.798, 0.4674, 0.8307, 0.375, 0.8307, 0.375, 0.798, 0.9615, 0.983, 0.9615, 1.0, 0.875, 1.0, 0.875, 0.983, 0.5, 0.798, 0.5, 0.8307, 0.4674, 0.8307, 0.4674, 0.798, 0.312, 0.07202, 0.2807, 0.1033, 0.2187, 0.04133, 0.25, 0.01, 0.5, 0.983, 0.5, 1.0, 0.4674, 1.0, 0.4674, 0.983, 0.5, 0.8523, 0.5, 0.9004, 0.4674, 0.9004, 0.4674, 0.8523, 0.5, 0.5369, 0.5, 0.5739, 0.4674, 0.5739, 0.4674, 0.5369, 0.5, 0.5185, 0.5, 0.5369, 0.4674, 0.5369, 0.4674, 0.5185, 0.401, 0.161, 0.3697, 0.1923, 0.2807, 0.1033, 0.312, 0.07202, 0.49, 0.25, 0.4587, 0.2813, 0.3697, 0.1923, 0.401, 0.161, 0.5, 0.5739, 0.5, 0.798, 0.4674, 0.798, 0.4674, 0.5739, 0.5, 0.8307, 0.5, 0.8523, 0.4674, 0.8523, 0.4674, 0.8307, 0.5, 0.9179, 0.5, 0.983, 0.4674, 0.983, 0.4674, 0.9179, 0.5, 0.9004, 0.5, 0.9179, 0.4674, 0.9179, 0.4674, 0.9004, 0.5, 0.5, 0.5, 0.5185, 0.4674, 0.5185, 0.4674, 0.5, 0.875, 0.5, 0.875, 0.5185, 0.7826, 0.5185, 0.7826, 0.5, 0.875, 0.9004, 0.875, 0.9179, 0.7826, 0.9179, 0.7826, 0.9004, 0.875, 0.9179, 0.875, 0.983, 0.7826, 0.983, 0.7826, 0.9179, 0.875, 0.8307, 0.875, 0.8523, 0.7826, 0.8523, 0.7826, 0.8307, 0.875, 0.5739, 0.875, 0.798, 0.7826, 0.798, 0.7826, 0.5739, 0.87, 0.37, 0.9587, 0.2813, 0.8697, 0.1923, 0.781, 0.281, 0.781, 0.281, 0.8697, 0.1923, 0.7807, 0.1033, 0.692, 0.192, 0.875, 0.5185, 0.875, 0.5369, 0.7826, 0.5369, 0.7826, 0.5185, 0.875, 0.5369, 0.875, 0.5739, 0.7826, 0.5739, 0.7826, 0.5369, 0.875, 0.8523, 0.875, 0.9004, 0.7826, 0.9004, 0.7826, 0.8523, 0.692, 0.192, 0.7807, 0.1033, 0.7187, 0.04133, 0.63, 0.13, 0.875, 0.798, 0.875, 0.8307, 0.7826, 0.8307, 0.7826, 0.798, 0.875, 0.983, 0.875, 1.0, 0.7826, 1.0, 0.7826, 0.983, 1.0, 0.983, 1.0, 1.0, 0.9615, 1.0, 0.9615, 0.983, 1.0, 0.798, 1.0, 0.8307, 0.9615, 0.8307, 0.9615, 0.798, 0.572, 0.312, 0.609, 0.2751, 0.5469, 0.2131, 0.51, 0.25, 1.0, 0.8523, 1.0, 0.9004, 0.9615, 0.9004, 0.9615, 0.8523, 1.0, 0.5369, 1.0, 0.5739, 0.9615, 0.5739, 0.9615, 0.5369, 1.0, 0.5185, 1.0, 0.5369, 0.9615, 0.5369, 0.9615, 0.5185, 0.661, 0.401, 0.698, 0.3641, 0.609, 0.2751, 0.572, 0.312, 0.75, 0.49, 0.7869, 0.4531, 0.698, 0.3641, 0.661, 0.401, 1.0, 0.5739, 1.0, 0.798, 0.9615, 0.798, 0.9615, 0.5739, 1.0, 0.8307, 1.0, 0.8523, 0.9615, 0.8523, 0.9615, 0.8307, 1.0, 0.9179, 1.0, 0.983, 0.9615, 0.983, 0.9615, 0.9179, 1.0, 0.9004, 1.0, 0.9179, 0.9615, 0.9179, 0.9615, 0.9004, 1.0, 0.5, 1.0, 0.5185, 0.9615, 0.5185, 0.9615, 0.5, 0.375, 0.5, 0.375, 0.5185, 0.2885, 0.5185, 0.2885, 0.5, 0.375, 0.9004, 0.375, 0.9179, 0.2885, 0.9179, 0.2885, 0.9004, 0.375, 0.9179, 0.375, 0.983, 0.2885, 0.983, 0.2885, 0.9179, 0.375, 0.8307, 0.375, 0.8523, 0.2885, 0.8523, 0.2885, 0.8307, 0.375, 0.5739, 0.375, 0.798, 0.2885, 0.798, 0.2885, 0.5739, 0.37, 0.37, 0.2869, 0.4531, 0.198, 0.3641, 0.281, 0.281, 0.281, 0.281, 0.198, 0.3641, 0.109, 0.2751, 0.192, 0.192, 0.375, 0.5185, 0.375, 0.5369, 0.2885, 0.5369, 0.2885, 0.5185, 0.375, 0.5369, 0.375, 0.5739, 0.2885, 0.5739, 0.2885, 0.5369, 0.375, 0.8523, 0.375, 0.9004, 0.2885, 0.9004, 0.2885, 0.8523, 0.375, 0.983, 0.375, 1.0, 0.2885, 1.0, 0.2885, 0.983, 0.192, 0.192, 0.109, 0.2751, 0.04694, 0.2131, 0.13, 0.13, 0.375, 0.798, 0.375, 0.8307, 0.2885, 0.8307, 0.2885, 0.798, 0.8, 0.9137, 0.8, 0.9663, 0.7, 0.9663, 0.7, 0.9137, 0.9, 0.5, 0.9, 0.75, 0.8, 0.75, 0.8, 0.5, 1.0, 1.0, 1.0, 1.0, 0.9, 1.0, 0.9, 1.0, 0.9, 0.9137, 0.9, 0.9663, 0.8, 0.9663, 0.8, 0.9137, 0.8, 0.5, 0.8, 0.75, 0.7, 0.75, 0.7, 0.5, 0.9, 1.0, 0.9, 1.0, 0.8, 1.0, 0.8, 1.0, 0.6, 0.9137, 0.6, 0.9663, 0.5, 0.9663, 0.5, 0.9137, 0.7, 0.5, 0.7, 0.75, 0.6, 0.75, 0.6, 0.5, 0.8, 1.0, 0.8, 1.0, 0.7, 1.0, 0.7, 1.0, 0.5, 0.9137, 0.5, 0.9663, 0.4, 0.9663, 0.4, 0.9137, 0.6, 0.5, 0.6, 0.75, 0.5, 0.75, 0.5, 0.5, 0.7, 1.0, 0.7, 1.0, 0.6, 1.0, 0.6, 1.0, 0.4, 0.9137, 0.4, 0.9663, 0.3, 0.9663, 0.3, 0.9137, 0.5, 0.5, 0.5, 0.75, 0.4, 0.75, 0.4, 0.5, 0.6, 1.0, 0.6, 1.0, 0.5, 1.0, 0.5, 1.0, 0.3, 0.9137, 0.3, 0.9663, 0.2, 0.9663, 0.2, 0.9137, 0.4, 0.5, 0.4, 0.75, 0.3, 0.75, 0.3, 0.5, 0.5, 1.0, 0.5, 1.0, 0.4, 1.0, 0.4, 1.0, 0.2, 0.9137, 0.2, 0.9663, 0.1, 0.9663, 0.1, 0.9137, 0.3, 0.5, 0.3, 0.75, 0.2, 0.75, 0.2, 0.5, 0.4, 1.0, 0.4, 1.0, 0.3, 1.0, 0.3, 1.0, 0.1, 0.9137, 0.1, 0.9663, -7.451e-08, 0.9663, -7.451e-08, 0.9137, 0.2, 0.5, 0.2, 0.75, 0.1, 0.75, 0.1, 0.5, 0.3, 1.0, 0.3, 1.0, 0.2, 1.0, 0.2, 1.0, 0.3911, 0.4442, 0.25, 0.49, 0.1089, 0.4442, 0.02175, 0.3242, 0.02175, 0.1758, 0.1089, 0.05584, 0.25, 0.01, 0.3911, 0.05584, 0.4783, 0.1758, 0.4783, 0.3242, 0.1, 0.5, 0.1, 0.75, -7.451e-08, 0.75, -7.451e-08, 0.5, 0.2, 1.0, 0.2, 1.0, 0.1, 1.0, 0.1, 1.0, 0.7, 0.9137, 0.7, 0.9663, 0.6, 0.9663, 0.6, 0.9137, 1.0, 0.5, 1.0, 0.75, 0.9, 0.75, 0.9, 0.5, 0.1, 1.0, 0.1, 1.0, -7.451e-08, 1.0, -7.451e-08, 1.0, 0.75, 0.49, 0.8911, 0.4442, 0.9783, 0.3242, 0.9783, 0.1758, 0.8911, 0.05584, 0.75, 0.01, 0.6089, 0.05584, 0.5217, 0.1758, 0.5217, 0.3242, 0.6089, 0.4442, 1.0, 0.9137, 1.0, 0.9663, 0.9, 0.9663, 0.9, 0.9137, 1.0, 0.75, 1.0, 0.9137, 0.9, 0.9137, 0.9, 0.75, 0.7, 0.75, 0.7, 0.9137, 0.6, 0.9137, 0.6, 0.75, 0.1, 0.75, 0.1, 0.9137, -7.451e-08, 0.9137, -7.451e-08, 0.75, 0.2, 0.75, 0.2, 0.9137, 0.1, 0.9137, 0.1, 0.75, 0.3, 0.75, 0.3, 0.9137, 0.2, 0.9137, 0.2, 0.75, 0.4, 0.75, 0.4, 0.9137, 0.3, 0.9137, 0.3, 0.75, 0.5, 0.75, 0.5, 0.9137, 0.4, 0.9137, 0.4, 0.75, 0.6, 0.75, 0.6, 0.9137, 0.5, 0.9137, 0.5, 0.75, 0.9, 0.75, 0.9, 0.9137, 0.8, 0.9137, 0.8, 0.75, 0.8, 0.75, 0.8, 0.9137, 0.7, 0.9137, 0.7, 0.75, 0.1, 0.9945, 0.1, 1.0, -7.451e-08, 1.0, -7.451e-08, 0.9945, 0.2, 0.9945, 0.2, 1.0, 0.1, 1.0, 0.1, 0.9945, 0.3, 0.9945, 0.3, 1.0, 0.2, 1.0, 0.2, 0.9945, 0.4, 0.9945, 0.4, 1.0, 0.3, 1.0, 0.3, 0.9945, 0.5, 0.9945, 0.5, 1.0, 0.4, 1.0, 0.4, 0.9945, 0.6, 0.9945, 0.6, 1.0, 0.5, 1.0, 0.5, 0.9945, 0.7, 0.9945, 0.7, 1.0, 0.6, 1.0, 0.6, 0.9945, 0.8, 0.9945, 0.8, 1.0, 0.7, 1.0, 0.7, 0.9945, 0.9, 0.9945, 0.9, 1.0, 0.8, 1.0, 0.8, 0.9945, 1.0, 0.9945, 1.0, 1.0, 0.9, 1.0, 0.9, 0.9945, 1.0, 0.9776, 1.0, 0.9889, 0.9, 0.9889, 0.9, 0.9776, 0.9, 0.9776, 0.9, 0.9889, 0.8, 0.9889, 0.8, 0.9776, 0.8, 0.9776, 0.8, 0.9889, 0.7, 0.9889, 0.7, 0.9776, 0.7, 0.9776, 0.7, 0.9889, 0.6, 0.9889, 0.6, 0.9776, 0.6, 0.9776, 0.6, 0.9889, 0.5, 0.9889, 0.5, 0.9776, 0.5, 0.9776, 0.5, 0.9889, 0.4, 0.9889, 0.4, 0.9776, 0.4, 0.9776, 0.4, 0.9889, 0.3, 0.9889, 0.3, 0.9776, 0.3, 0.9776, 0.3, 0.9889, 0.2, 0.9889, 0.2, 0.9776, 0.2, 0.9776, 0.2, 0.9889, 0.1, 0.9889, 0.1, 0.9776, 0.1, 0.9776, 0.1, 0.9889, -7.451e-08, 0.9889, -7.451e-08, 0.9776, 0.1, 0.9663, 0.1, 0.9776, -7.451e-08, 0.9776, -7.451e-08, 0.9663, 0.2, 0.9663, 0.2, 0.9776, 0.1, 0.9776, 0.1, 0.9663, 0.3, 0.9663, 0.3, 0.9776, 0.2, 0.9776, 0.2, 0.9663, 0.4, 0.9663, 0.4, 0.9776, 0.3, 0.9776, 0.3, 0.9663, 0.5, 0.9663, 0.5, 0.9776, 0.4, 0.9776, 0.4, 0.9663, 0.6, 0.9663, 0.6, 0.9776, 0.5, 0.9776, 0.5, 0.9663, 0.7, 0.9663, 0.7, 0.9776, 0.6, 0.9776, 0.6, 0.9663, 0.8, 0.9663, 0.8, 0.9776, 0.7, 0.9776, 0.7, 0.9663, 0.9, 0.9663, 0.9, 0.9776, 0.8, 0.9776, 0.8, 0.9663, 1.0, 0.9663, 1.0, 0.9776, 0.9, 0.9776, 0.9, 0.9663, 1.0, 0.9889, 1.0, 0.9945, 0.9, 0.9945, 0.9, 0.9889, 0.9, 0.9889, 0.9, 0.9945, 0.8, 0.9945, 0.8, 0.9889, 0.8, 0.9889, 0.8, 0.9945, 0.7, 0.9945, 0.7, 0.9889, 0.7, 0.9889, 0.7, 0.9945, 0.6, 0.9945, 0.6, 0.9889, 0.6, 0.9889, 0.6, 0.9945, 0.5, 0.9945, 0.5, 0.9889, 0.5, 0.9889, 0.5, 0.9945, 0.4, 0.9945, 0.4, 0.9889, 0.4, 0.9889, 0.4, 0.9945, 0.3, 0.9945, 0.3, 0.9889, 0.3, 0.9889, 0.3, 0.9945, 0.2, 0.9945, 0.2, 0.9889, 0.2, 0.9889, 0.2, 0.9945, 0.1, 0.9945, 0.1, 0.9889, 0.1, 0.9889, 0.1, 0.9945, -7.451e-08, 0.9945, -7.451e-08, 0.9889, 1.0, 0.5, 1.0, 1.0, 0.875, 1.0, 0.875, 0.5, 0.875, 0.5, 0.875, 1.0, 0.75, 1.0, 0.75, 0.5, 0.75, 0.5, 0.75, 1.0, 0.625, 1.0, 0.625, 0.5, 0.625, 0.5, 0.625, 1.0, 0.5, 1.0, 0.5, 0.5, 0.5, 0.5, 0.5, 1.0, 0.375, 1.0, 0.375, 0.5, 0.375, 0.5, 0.375, 1.0, 0.25, 1.0, 0.25, 0.5, 0.4197, 0.4197, 0.25, 0.49, 0.08029, 0.4197, 0.01, 0.25, 0.08029, 0.08029, 0.25, 0.01, 0.4197, 0.08029, 0.49, 0.25, 0.25, 0.5, 0.25, 1.0, 0.125, 1.0, 0.125, 0.5, 0.125, 0.5, 0.125, 1.0, 0.0, 1.0, 0.0, 0.5, 0.75, 0.49, 0.9197, 0.4197, 0.99, 0.25, 0.9197, 0.08029, 0.75, 0.01, 0.5803, 0.08029, 0.51, 0.25, 0.5803, 0.4197, 0.1045, 0.2596, 0.06206, 0.3021, 0.02932, 0.2693, 0.07175, 0.2269, 0.766, 0.5, 0.766, 1.0, 0.75, 1.0, 0.75, 0.5, 0.25, 0.5, 0.25, 1.0, 0.2299, 1.0, 0.2299, 0.5, 0.5201, 0.5, 0.5201, 1.0, 0.5, 1.0, 0.5, 0.5, 0.07175, 0.2269, 0.02932, 0.2693, 0.01, 0.25, 0.05243, 0.2076, 0.7867, 0.07742, 0.8021, 0.06206, 0.7693, 0.02932, 0.754, 0.04468, 0.2942, 0.5, 0.2942, 1.0, 0.25, 1.0, 0.25, 0.5, 0.5542, 0.5, 0.5542, 1.0, 0.5201, 1.0, 0.5201, 0.5, 0.1958, 0.5, 0.1958, 1.0, 0.0, 1.0, 0.0, 0.5, 0.754, 0.04468, 0.7693, 0.02932, 0.75, 0.01, 0.7346, 0.02536, 0.2299, 0.5, 0.2299, 1.0, 0.1958, 1.0, 0.1958, 0.5, 0.75, 0.5, 0.75, 1.0, 0.5542, 1.0, 0.5542, 0.5, 0.9746, 0.2654, 0.99, 0.25, 0.8021, 0.06206, 0.7867, 0.07742, 0.2924, 0.4476, 0.25, 0.49, 0.06206, 0.3021, 0.1045, 0.2596, 0.3233, 0.4167, 0.2924, 0.4476, 0.1045, 0.2596, 0.1354, 0.2287, 0.75, 0.49, 0.7924, 0.4476, 0.6045, 0.2596, 0.5621, 0.3021, 0.5293, 0.2693, 0.5718, 0.2269, 0.5524, 0.2076, 0.51, 0.25, 0.3264, 0.5, 0.3264, 1.0, 0.2942, 1.0, 0.2942, 0.5, 0.5621, 0.3021, 0.6045, 0.2596, 0.5718, 0.2269, 0.5293, 0.2693, 0.1027, 0.196, 0.07175, 0.2269, 0.05243, 0.2076, 0.08333, 0.1767, 1.0, 0.5, 1.0, 1.0, 0.9558, 1.0, 0.9558, 0.5, 0.1354, 0.2287, 0.1045, 0.2596, 0.07175, 0.2269, 0.1027, 0.196, 0.3021, 0.06206, 0.2867, 0.07742, 0.254, 0.04468, 0.2693, 0.02932, 0.2693, 0.02932, 0.254, 0.04468, 0.2346, 0.02536, 0.25, 0.01, 0.5, 0.5, 0.5, 1.0, 0.484, 1.0, 0.484, 0.5, 0.49, 0.25, 0.4746, 0.2654, 0.2867, 0.07742, 0.3021, 0.06206, 0.9501, 0.2899, 0.9746, 0.2654, 0.7867, 0.07742, 0.7622, 0.1019, 0.7295, 0.06917, 0.754, 0.04468, 0.7346, 0.02536, 0.7101, 0.04985, 0.7622, 0.1019, 0.7867, 0.07742, 0.754, 0.04468, 0.7295, 0.06917, 0.7915, 0.5, 0.7915, 1.0, 0.766, 1.0, 0.766, 0.5, 0.9236, 0.5, 0.9236, 1.0, 0.7915, 1.0, 0.7915, 0.5, 0.6354, 0.2287, 0.7622, 0.1019, 0.7295, 0.06917, 0.6027, 0.196, 0.6027, 0.196, 0.7295, 0.06917, 0.7101, 0.04985, 0.5833, 0.1767, 0.8233, 0.4167, 0.9501, 0.2899, 0.7622, 0.1019, 0.6354, 0.2287, 0.2867, 0.07742, 0.2622, 0.1019, 0.2295, 0.06917, 0.254, 0.04468, 0.254, 0.04468, 0.2295, 0.06917, 0.2101, 0.04985, 0.2346, 0.02536, 0.484, 0.5, 0.484, 1.0, 0.4585, 1.0, 0.4585, 0.5, 0.4746, 0.2654, 0.4501, 0.2899, 0.2622, 0.1019, 0.2867, 0.07742, 0.7924, 0.4476, 0.8233, 0.4167, 0.6354, 0.2287, 0.6045, 0.2596, 0.5718, 0.2269, 0.6027, 0.196, 0.5833, 0.1767, 0.5524, 0.2076, 0.6045, 0.2596, 0.6354, 0.2287, 0.6027, 0.196, 0.5718, 0.2269, 0.9558, 0.5, 0.9558, 1.0, 0.9236, 1.0, 0.9236, 0.5, 0.2622, 0.1019, 0.1354, 0.2287, 0.1027, 0.196, 0.2295, 0.06917, 0.2295, 0.06917, 0.1027, 0.196, 0.08333, 0.1767, 0.2101, 0.04985, 0.4585, 0.5, 0.4585, 1.0, 0.3264, 1.0, 0.3264, 0.5, 0.4501, 0.2899, 0.3233, 0.4167, 0.1354, 0.2287, 0.2622, 0.1019, 1.0, 1.0, 1.0, 1.0, 0.9, 1.0, 0.9, 1.0, 0.9, 1.0, 0.9, 1.0, 0.8, 1.0, 0.8, 1.0, 0.8, 1.0, 0.8, 1.0, 0.7, 1.0, 0.7, 1.0, 0.7, 1.0, 0.7, 1.0, 0.6, 1.0, 0.6, 1.0, 0.6, 1.0, 0.6, 1.0, 0.5, 1.0, 0.5, 1.0, 0.5, 1.0, 0.5, 1.0, 0.4, 1.0, 0.4, 1.0, 0.4, 1.0, 0.4, 1.0, 0.3, 1.0, 0.3, 1.0, 0.3, 1.0, 0.3, 1.0, 0.2, 1.0, 0.2, 1.0, 0.3911, 0.4442, 0.25, 0.49, 0.1089, 0.4442, 0.02175, 0.3242, 0.02175, 0.1758, 0.1089, 0.05584, 0.25, 0.01, 0.3911, 0.05584, 0.4783, 0.1758, 0.4783, 0.3242, 0.2, 1.0, 0.2, 1.0, 0.1, 1.0, 0.1, 1.0, 0.1, 1.0, 0.1, 1.0, -7.451e-08, 1.0, -7.451e-08, 1.0, 0.75, 0.49, 0.8911, 0.4442, 0.9783, 0.3242, 0.9783, 0.1758, 0.8911, 0.05584, 0.75, 0.01, 0.6089, 0.05584, 0.5217, 0.1758, 0.5217, 0.3242, 0.6089, 0.4442, 0.1, 0.6742, 0.1, 1.0, -7.451e-08, 1.0, -7.451e-08, 0.6742, 0.2, 0.6742, 0.2, 1.0, 0.1, 1.0, 0.1, 0.6742, 0.3, 0.6742, 0.3, 1.0, 0.2, 1.0, 0.2, 0.6742, 0.4, 0.6742, 0.4, 1.0, 0.3, 1.0, 0.3, 0.6742, 0.5, 0.6742, 0.5, 1.0, 0.4, 1.0, 0.4, 0.6742, 0.6, 0.6742, 0.6, 1.0, 0.5, 1.0, 0.5, 0.6742, 0.7, 0.6742, 0.7, 1.0, 0.6, 1.0, 0.6, 0.6742, 0.8, 0.6742, 0.8, 1.0, 0.7, 1.0, 0.7, 0.6742, 0.9, 0.6742, 0.9, 1.0, 0.8, 1.0, 0.8, 0.6742, 1.0, 0.6742, 1.0, 1.0, 0.9, 1.0, 0.9, 0.6742, 1.0, 0.5, 1.0, 0.5215, 0.9, 0.5215, 0.9, 0.5, 0.9, 0.5, 0.9, 0.5215, 0.8, 0.5215, 0.8, 0.5, 0.8, 0.5, 0.8, 0.5215, 0.7, 0.5215, 0.7, 0.5, 0.7, 0.5, 0.7, 0.5215, 0.6, 0.5215, 0.6, 0.5, 0.6, 0.5, 0.6, 0.5215, 0.5, 0.5215, 0.5, 0.5, 0.5, 0.5, 0.5, 0.5215, 0.4, 0.5215, 0.4, 0.5, 0.4, 0.5, 0.4, 0.5215, 0.3, 0.5215, 0.3, 0.5, 0.3, 0.5, 0.3, 0.5215, 0.2, 0.5215, 0.2, 0.5, 0.2, 0.5, 0.2, 0.5215, 0.1, 0.5215, 0.1, 0.5, 0.1, 0.5, 0.1, 0.5215, -7.451e-08, 0.5215, -7.451e-08, 0.5, 1.0, 0.5215, 1.0, 0.5498, 0.9, 0.5498, 0.9, 0.5215, 0.9, 0.5215, 0.9, 0.5498, 0.8, 0.5498, 0.8, 0.5215, 0.8, 0.5215, 0.8, 0.5498, 0.7, 0.5498, 0.7, 0.5215, 0.7, 0.5215, 0.7, 0.5498, 0.6, 0.5498, 0.6, 0.5215, 0.6, 0.5215, 0.6, 0.5498, 0.5, 0.5498, 0.5, 0.5215, 0.5, 0.5215, 0.5, 0.5498, 0.4, 0.5498, 0.4, 0.5215, 0.4, 0.5215, 0.4, 0.5498, 0.3, 0.5498, 0.3, 0.5215, 0.3, 0.5215, 0.3, 0.5498, 0.2, 0.5498, 0.2, 0.5215, 0.2, 0.5215, 0.2, 0.5498, 0.1, 0.5498, 0.1, 0.5215, 0.1, 0.5215, 0.1, 0.5498, -7.451e-08, 0.5498, -7.451e-08, 0.5215, 1.0, 0.5498, 1.0, 0.5878, 0.9, 0.5878, 0.9, 0.5498, 0.9, 0.5498, 0.9, 0.5878, 0.8, 0.5878, 0.8, 0.5498, 0.8, 0.5498, 0.8, 0.5878, 0.7, 0.5878, 0.7, 0.5498, 0.7, 0.5498, 0.7, 0.5878, 0.6, 0.5878, 0.6, 0.5498, 0.6, 0.5498, 0.6, 0.5878, 0.5, 0.5878, 0.5, 0.5498, 0.5, 0.5498, 0.5, 0.5878, 0.4, 0.5878, 0.4, 0.5498, 0.4, 0.5498, 0.4, 0.5878, 0.3, 0.5878, 0.3, 0.5498, 0.3, 0.5498, 0.3, 0.5878, 0.2, 0.5878, 0.2, 0.5498, 0.2, 0.5498, 0.2, 0.5878, 0.1, 0.5878, 0.1, 0.5498, 0.1, 0.5498, 0.1, 0.5878, -7.451e-08, 0.5878, -7.451e-08, 0.5498, 1.0, 0.5878, 1.0, 0.6742, 0.9, 0.6742, 0.9, 0.5878, 0.9, 0.5878, 0.9, 0.6742, 0.8, 0.6742, 0.8, 0.5878, 0.8, 0.5878, 0.8, 0.6742, 0.7, 0.6742, 0.7, 0.5878, 0.7, 0.5878, 0.7, 0.6742, 0.6, 0.6742, 0.6, 0.5878, 0.6, 0.5878, 0.6, 0.6742, 0.5, 0.6742, 0.5, 0.5878, 0.5, 0.5878, 0.5, 0.6742, 0.4, 0.6742, 0.4, 0.5878, 0.4, 0.5878, 0.4, 0.6742, 0.3, 0.6742, 0.3, 0.5878, 0.3, 0.5878, 0.3, 0.6742, 0.2, 0.6742, 0.2, 0.5878, 0.2, 0.5878, 0.2, 0.6742, 0.1, 0.6742, 0.1, 0.5878, 0.1, 0.5878, 0.1, 0.6742, -7.451e-08, 0.6742, -7.451e-08, 0.5878, 0.919, 0.3096, 1.0, 0.3096, 0.9919, 1.0, 0.919, 1.0, 0.7691, 0.3096, 0.838, 0.3096, 0.838, 1.0, 0.7691, 1.0, 0.06676, 0.3096, 0.1335, 0.3096, 0.1335, 1.0, 0.06676, 1.0, 0.06676, 0.1354, 0.1335, 0.1354, 0.1335, 0.1806, 0.06676, 0.1806, 0.7691, 0.1354, 0.838, 0.1354, 0.838, 0.1806, 0.7691, 0.1806, 0.919, 0.1354, 1.0, 0.1354, 1.0, 0.1806, 0.919, 0.1806, 0.1335, 0.1354, 0.3235, 0.1354, 0.3235, 0.1806, 0.1335, 0.1806, 0.1335, 0.3096, 0.3235, 0.3096, 0.3235, 1.0, 0.1335, 1.0, 0.3235, 0.1354, 0.7691, 0.1354, 0.7691, 0.1806, 0.3235, 0.1806, 0.3235, 0.3096, 0.7691, 0.3096, 0.7691, 1.0, 0.3235, 1.0, 0.838, 0.1354, 0.919, 0.1354, 0.919, 0.1806, 0.838, 0.1806, 0.838, 0.3096, 0.919, 0.3096, 0.919, 1.0, 0.838, 1.0, 0.03338, 0.1354, 0.06676, 0.1354, 0.06676, 0.1806, 0.03338, 0.1806, 0.03338, 0.3096, 0.06676, 0.3096, 0.06676, 1.0, 0.03338, 1.0, 0.03338, 0.1806, 0.06676, 0.1806, 0.06676, 0.3096, 0.03338, 0.3096, 0.838, 0.1806, 0.919, 0.1806, 0.919, 0.3096, 0.838, 0.3096, 0.3235, 0.1806, 0.7691, 0.1806, 0.7691, 0.3096, 0.3235, 0.3096, 0.1335, 0.1806, 0.3235, 0.1806, 0.3235, 0.3096, 0.1335, 0.3096, 0.06676, 0.1806, 0.1335, 0.1806, 0.1335, 0.3096, 0.06676, 0.3096, 0.7691, 0.1806, 0.838, 0.1806, 0.838, 0.3096, 0.7691, 0.3096, 0.919, 0.1806, 1.0, 0.1806, 1.0, 0.3096, 0.919, 0.3096, 0.03338, 0.04514, 0.06676, 0.04514, 0.06676, 0.09028, 0.03338, 0.09028, 0.838, 0.04514, 0.919, 0.04514, 0.919, 0.09028, 0.838, 0.09028, 0.3235, 0.04514, 0.7691, 0.04514, 0.7691, 0.09028, 0.3235, 0.09028, 0.1335, 0.04514, 0.3235, 0.04514, 0.3235, 0.09028, 0.1335, 0.09028, 0.919, 0.04514, 1.0, 0.04514, 1.0, 0.09028, 0.919, 0.09028, 0.7691, 0.04514, 0.838, 0.04514, 0.838, 0.09028, 0.7691, 0.09028, 0.06676, 0.04514, 0.1335, 0.04514, 0.1335, 0.09028, 0.06676, 0.09028, 0.03338, 0.09028, 0.06676, 0.09028, 0.06676, 0.1354, 0.03338, 0.1354, 0.838, 0.09028, 0.919, 0.09028, 0.919, 0.1354, 0.838, 0.1354, 0.3235, 0.09028, 0.7691, 0.09028, 0.7691, 0.1354, 0.3235, 0.1354, 0.1335, 0.09028, 0.3235, 0.09028, 0.3235, 0.1354, 0.1335, 0.1354, 0.919, 0.09028, 1.0, 0.09028, 1.0, 0.1354, 0.919, 0.1354, 0.7691, 0.09028, 0.838, 0.09028, 0.838, 0.1354, 0.7691, 0.1354, 0.06676, 0.09028, 0.1335, 0.09028, 0.1335, 0.1354, 0.06676, 0.1354, 0.06676, 0.0, 0.1335, 0.0, 0.1335, 0.04514, 0.06676, 0.04514, 0.7691, -4.571e-07, 0.838, 0.0, 0.838, 0.04514, 0.7691, 0.04514, 0.919, 0.0, 1.0, 0.0, 1.0, 0.04514, 0.919, 0.04514, 0.1335, 0.0, 0.3235, 0.0, 0.3235, 0.04514, 0.1335, 0.04514, 0.3235, 0.0, 0.7691, -4.571e-07, 0.7691, 0.04514, 0.3235, 0.04514, 0.838, 0.0, 0.919, 0.0, 0.919, 0.04514, 0.838, 0.04514, 0.03338, 0.0, 0.06676, 0.0, 0.06676, 0.04514, 0.03338, 0.04514, 0.01669, 0.0, 0.03338, 0.0, 0.03338, 0.04514, 0.01669, 0.04514, 0.01669, 0.09028, 0.03338, 0.09028, 0.03338, 0.1354, 0.01669, 0.1354, 0.01669, 0.04514, 0.03338, 0.04514, 0.03338, 0.09028, 0.01669, 0.09028, 0.01669, 0.1806, 0.03338, 0.1806, 0.03338, 0.3096, 0.01669, 0.3096, 0.01669, 0.3096, 0.03338, 0.3096, 0.03338, 1.0, 0.01669, 1.0, 0.01669, 0.1354, 0.03338, 0.1354, 0.03338, 0.1806, 0.01669, 0.1806, 0.0, 0.1354, 0.01669, 0.1354, 0.01669, 0.1806, 0.0, 0.1806, 0.0, 0.3096, 0.01669, 0.3096, 0.01669, 1.0, 0.0, 1.0, 0.0, 0.1806, 0.01669, 0.1806, 0.01669, 0.3096, 0.0, 0.3096, 0.0, 0.04514, 0.01669, 0.04514, 0.01669, 0.09028, 0.0, 0.09028, 0.0, 0.09028, 0.01669, 0.09028, 0.01669, 0.1354, 0.0, 0.1354, 0.0, 0.0, 0.01669, 0.0, 0.01669, 0.04514, 0.0, 0.04514, 1.0, 0.5, 1.0, 1.0, 0.75, 1.0, 0.75, 0.5, 0.75, 0.5, 0.75, 1.0, 0.5, 1.0, 0.5, 0.5, 0.49, 0.25, 0.25, 0.49, 0.01, 0.25, 0.25, 0.01, 0.5, 0.5, 0.5, 1.0, 0.25, 1.0, 0.25, 0.5, 0.25, 0.5, 0.25, 1.0, 0.0, 1.0, 0.0, 0.5, 0.75, 0.49, 0.99, 0.25, 0.75, 0.01, 0.51, 0.25, 0.7, 0.5, 0.7, 0.6, 0.6, 0.6, 0.6, 0.5, 0.7, 0.8, 0.7, 0.9, 0.6, 0.9, 0.6, 0.8, 0.7, 0.1, 0.7, 0.2, 0.6, 0.2, 0.6, 0.1, 0.7, 0.4, 0.7, 0.5, 0.6, 0.5, 0.6, 0.4, 0.7, 0.7, 0.7, 0.8, 0.6, 0.8, 0.6, 0.7, 0.65, 0.0, 0.7, 0.1, 0.6, 0.1, 0.7, 0.3, 0.7, 0.4, 0.6, 0.4, 0.6, 0.3, 0.7, 0.6, 0.7, 0.7, 0.6, 0.7, 0.6, 0.6, 0.7, 0.9, 0.65, 1.0, 0.6, 0.9, 0.7, 0.2, 0.7, 0.3, 0.6, 0.3, 0.6, 0.2, 0.6, 0.5, 0.6, 0.6, 0.5, 0.6, 0.5, 0.5, 0.6, 0.8, 0.6, 0.9, 0.5, 0.9, 0.5, 0.8, 0.6, 0.1, 0.6, 0.2, 0.5, 0.2, 0.5, 0.1, 0.6, 0.4, 0.6, 0.5, 0.5, 0.5, 0.5, 0.4, 0.6, 0.7, 0.6, 0.8, 0.5, 0.8, 0.5, 0.7, 0.55, 0.0, 0.6, 0.1, 0.5, 0.1, 0.6, 0.3, 0.6, 0.4, 0.5, 0.4, 0.5, 0.3, 0.6, 0.6, 0.6, 0.7, 0.5, 0.7, 0.5, 0.6, 0.6, 0.9, 0.55, 1.0, 0.5, 0.9, 0.6, 0.2, 0.6, 0.3, 0.5, 0.3, 0.5, 0.2, 0.5, 0.9, 0.45, 1.0, 0.4, 0.9, 0.5, 0.2, 0.5, 0.3, 0.4, 0.3, 0.4, 0.2, 0.5, 0.5, 0.5, 0.6, 0.4, 0.6, 0.4, 0.5, 0.5, 0.8, 0.5, 0.9, 0.4, 0.9, 0.4, 0.8, 0.5, 0.1, 0.5, 0.2, 0.4, 0.2, 0.4, 0.1, 0.5, 0.4, 0.5, 0.5, 0.4, 0.5, 0.4, 0.4, 0.5, 0.7, 0.5, 0.8, 0.4, 0.8, 0.4, 0.7, 0.45, 0.0, 0.5, 0.1, 0.4, 0.1, 0.5, 0.3, 0.5, 0.4, 0.4, 0.4, 0.4, 0.3, 0.5, 0.6, 0.5, 0.7, 0.4, 0.7, 0.4, 0.6, 0.4, 0.6, 0.4, 0.7, 0.3, 0.7, 0.3, 0.6, 0.4, 0.9, 0.35, 1.0, 0.3, 0.9, 0.4, 0.2, 0.4, 0.3, 0.3, 0.3, 0.3, 0.2, 0.4, 0.5, 0.4, 0.6, 0.3, 0.6, 0.3, 0.5, 0.4, 0.8, 0.4, 0.9, 0.3, 0.9, 0.3, 0.8, 0.4, 0.1, 0.4, 0.2, 0.3, 0.2, 0.3, 0.1, 0.4, 0.4, 0.4, 0.5, 0.3, 0.5, 0.3, 0.4, 0.4, 0.7, 0.4, 0.8, 0.3, 0.8, 0.3, 0.7, 0.35, 0.0, 0.4, 0.1, 0.3, 0.1, 0.4, 0.3, 0.4, 0.4, 0.3, 0.4, 0.3, 0.3, 0.25, 0.0, 0.3, 0.1, 0.2, 0.1, 0.3, 0.3, 0.3, 0.4, 0.2, 0.4, 0.2, 0.3, 0.3, 0.6, 0.3, 0.7, 0.2, 0.7, 0.2, 0.6, 0.3, 0.9, 0.25, 1.0, 0.2, 0.9, 0.3, 0.2, 0.3, 0.3, 0.2, 0.3, 0.2, 0.2, 0.3, 0.5, 0.3, 0.6, 0.2, 0.6, 0.2, 0.5, 0.3, 0.8, 0.3, 0.9, 0.2, 0.9, 0.2, 0.8, 0.3, 0.1, 0.3, 0.2, 0.2, 0.2, 0.2, 0.1, 0.3, 0.4, 0.3, 0.5, 0.2, 0.5, 0.2, 0.4, 0.3, 0.7, 0.3, 0.8, 0.2, 0.8, 0.2, 0.7, 0.2, 0.4, 0.2, 0.5, 0.1, 0.5, 0.1, 0.4, 0.2, 0.7, 0.2, 0.8, 0.1, 0.8, 0.1, 0.7, 0.15, 0.0, 0.2, 0.1, 0.1, 0.1, 0.2, 0.3, 0.2, 0.4, 0.1, 0.4, 0.1, 0.3, 0.2, 0.6, 0.2, 0.7, 0.1, 0.7, 0.1, 0.6, 0.2, 0.9, 0.15, 1.0, 0.1, 0.9, 0.2, 0.2, 0.2, 0.3, 0.1, 0.3, 0.1, 0.2, 0.2, 0.5, 0.2, 0.6, 0.1, 0.6, 0.1, 0.5, 0.2, 0.8, 0.2, 0.9, 0.1, 0.9, 0.1, 0.8, 0.2, 0.1, 0.2, 0.2, 0.1, 0.2, 0.1, 0.1, 0.1, 0.8, 0.1, 0.9, 5.96e-08, 0.9, 5.96e-08, 0.8, 0.1, 0.1, 0.1, 0.2, 0.0, 0.2, 5.96e-08, 0.1, 0.1, 0.4, 0.1, 0.5, 5.96e-08, 0.5, 0.0, 0.4, 0.1, 0.7, 0.1, 0.8, 5.96e-08, 0.8, 5.96e-08, 0.7, 0.05, 0.0, 0.1, 0.1, 5.96e-08, 0.1, 0.1, 0.3, 0.1, 0.4, 0.0, 0.4, 5.96e-08, 0.3, 0.1, 0.6, 0.1, 0.7, 5.96e-08, 0.7, 5.96e-08, 0.6, 0.1, 0.9, 0.05, 1.0, 5.96e-08, 0.9, 0.1, 0.2, 0.1, 0.3, 5.96e-08, 0.3, 0.0, 0.2, 0.1, 0.5, 0.1, 0.6, 5.96e-08, 0.6, 5.96e-08, 0.5, 1.0, 0.5, 1.0, 0.6, 0.9, 0.6, 0.9, 0.5, 1.0, 0.8, 1.0, 0.9, 0.9, 0.9, 0.9, 0.8, 1.0, 0.1, 1.0, 0.2, 0.9, 0.2, 0.9, 0.1, 1.0, 0.4, 1.0, 0.5, 0.9, 0.5, 0.9, 0.4, 1.0, 0.7, 1.0, 0.8, 0.9, 0.8, 0.9, 0.7, 0.95, 0.0, 1.0, 0.1, 0.9, 0.1, 1.0, 0.3, 1.0, 0.4, 0.9, 0.4, 0.9, 0.3, 1.0, 0.6, 1.0, 0.7, 0.9, 0.7, 0.9, 0.6, 1.0, 0.9, 0.95, 1.0, 0.9, 0.9, 1.0, 0.2, 1.0, 0.3, 0.9, 0.3, 0.9, 0.2, 0.9, 0.9, 0.85, 1.0, 0.8, 0.9, 0.9, 0.2, 0.9, 0.3, 0.8, 0.3, 0.8, 0.2, 0.9, 0.5, 0.9, 0.6, 0.8, 0.6, 0.8, 0.5, 0.9, 0.8, 0.9, 0.9, 0.8, 0.9, 0.8, 0.8, 0.9, 0.1, 0.9, 0.2, 0.8, 0.2, 0.8, 0.1, 0.9, 0.4, 0.9, 0.5, 0.8, 0.5, 0.8, 0.4, 0.9, 0.7, 0.9, 0.8, 0.8, 0.8, 0.8, 0.7, 0.85, 0.0, 0.9, 0.1, 0.8, 0.1, 0.9, 0.3, 0.9, 0.4, 0.8, 0.4, 0.8, 0.3, 0.9, 0.6, 0.9, 0.7, 0.8, 0.7, 0.8, 0.6, 0.8, 0.3, 0.8, 0.4, 0.7, 0.4, 0.7, 0.3, 0.8, 0.6, 0.8, 0.7, 0.7, 0.7, 0.7, 0.6, 0.8, 0.9, 0.75, 1.0, 0.7, 0.9, 0.8, 0.2, 0.8, 0.3, 0.7, 0.3, 0.7, 0.2, 0.8, 0.5, 0.8, 0.6, 0.7, 0.6, 0.7, 0.5, 0.8, 0.8, 0.8, 0.9, 0.7, 0.9, 0.7, 0.8, 0.8, 0.1, 0.8, 0.2, 0.7, 0.2, 0.7, 0.1, 0.8, 0.4, 0.8, 0.5, 0.7, 0.5, 0.7, 0.4, 0.8, 0.7, 0.8, 0.8, 0.7, 0.8, 0.7, 0.7, 0.75, 0.0, 0.8, 0.1, 0.7, 0.1])
me_001.materials.append(mat_x)
me_001.materials.append(mat_hair)
me_001.materials.append(mat_001)
me_001.materials.append(mat_002)
me_001.use_remesh_fix_poles = True
me_001.use_remesh_preserve_attributes = False
me_001.use_mirror_y = True
me_001.update()
arm_metarig = bpy.data.armatures.new('metarig')  # bones are not reproduced

# ---- objects
ob_light = bpy.data.objects.new('Light', light_light)
ob_camera = bpy.data.objects.new('Camera', cam_camera)
ob_x = bpy.data.objects.new('Пустышка', None)
ob_x_1 = bpy.data.objects.new('Цилиндр', me_001)
ob_metarig = bpy.data.objects.new('metarig', arm_metarig)

# ---- transforms, parenting, visibility, modifiers, constraints
ob_light.location = (4.076, 1.005, 5.904)
ob_light.rotation_euler = (0.6503, 0.05522, 1.866)
ob_light.lock_rotations_4d = False
ob_light.empty_display_type = 'ARROWS'
ob_light.color = (0.0, 0.0, 0.0, 0.0)
ob_light.lineart.crease_threshold = 0.0
ob_camera.location = (0.0, -3.83, 1.718)
ob_camera.rotation_euler = (1.349, 0.0, 0.0)
ob_camera.lock_rotations_4d = False
ob_camera.empty_display_type = 'ARROWS'
ob_camera.color = (0.0, 0.0, 0.0, 0.0)
ob_camera.display_type = 'WIRE'
ob_camera.lineart.crease_threshold = 0.0
ob_x.location = (7.344e-16, 0.2382, 2.183)
ob_x.rotation_euler = (1.571, -0.0, 1.571)
ob_x.empty_display_type = 'IMAGE'
ob_x.empty_display_size = 5.0
ob_x_1.parent = ob_metarig
ob_x_1.matrix_parent_inverse = Matrix(((1.333, -0.003759, 0.0, 2.112e-05), (0.003726, 1.321, -0.0, -4.653e-05), (0.0, 0.0, 1.287, -0.0), (-0.0, 0.0, -0.0, 1.0)))
ob_x_1.location = (0.0, 0.0, 0.0)
ob_x_1.rotation_euler = (0.0, 0.0, 4.712)
ob_x_1.scale = (0.3715, 0.3591, 0.3721)
ob_x_1.use_mesh_mirror_y = True
_vg = ob_x_1.vertex_groups.new(name='spine')
for _i, _w in zip([26, 28, 32, 42, 47, 49, 52, 56, 59, 62, 64, 65, 67, 72, 104, 107, 108, 110, 111, 113, 116, 123, 124, 127, 136, 139, 143, 150, 157, 158, 166, 170, 171, 178, 181, 182, 189], [0.2678, 0.07255, 0.03812, 0.6164, 0.3339, 0.0007734, 0.05572, 0.03727, 0.022, 0.1064, 0.1442, 0.1177, 0.01733, 0.01484, 0.0236, 0.3051, 0.02506, 0.002965, 0.1355, 0.178, 0.003569, 0.07775, 0.01575, 0.03714, 0.1263, 0.1043, 0.03515, 0.06492, 0.005105, 0.005701, 0.01977, 0.02779, 0.05955, 0.2293, 0.06863, 0.1439, 0.1835]): _vg.add([_i], _w, 'REPLACE')
_vg = ob_x_1.vertex_groups.new(name='spine.001')
for _i, _w in zip([25, 34, 35, 36, 48, 51, 54, 61, 72, 74, 75, 76, 77, 78, 79, 80, 83, 85, 87, 115, 129, 131, 152, 159, 160, 165, 172, 173, 177, 185], [0.1482, 0.04223, 0.3026, 0.0107, 0.02643, 0.2962, 0.007276, 0.2074, 0.3246, 0.1409, 0.6643, 0.676, 0.0943, 0.01397, 0.672, 0.1243, 0.02103, 0.1204, 0.06201, 0.1524, 0.4829, 0.07381, 0.08801, 0.262, 0.03533, 0.2224, 0.6047, 0.09337, 0.04163, 0.1337]): _vg.add([_i], _w, 'REPLACE')
_vg = ob_x_1.vertex_groups.new(name='spine.002')
for _i, _w in zip([24, 25, 34, 35, 36, 37, 38, 39, 40, 48, 51, 54, 55, 61, 63, 66, 69, 70, 72, 73, 74, 75, 76, 77, 78, 79, 80, 81, 82, 83, 84, 85, 86, 87, 96, 97, 98, 99, 100, 101, 102, 103, 112, 115, 118, 119, 128, 129, 130, 131, 134, 135, 138, 141, 142, 146, 147, 149, 152, 154, 159, 160, 162, 165, 167, 172, 173, 175, 177, 180, 185, 186, 188], [0.8388, 0.8165, 0.7748, 0.6222, 0.3771, 0.08398, 0.6609, 0.1001, 0.0289, 0.8116, 0.6381, 0.4806, 0.1131, 0.7552, 0.6365, 0.8664, 0.1212, 0.01761, 0.5878, 0.9543, 0.8003, 0.2389, 0.2341, 0.8444, 0.9285, 0.2685, 0.7496, 0.6209, 0.6702, 0.9529, 0.6752, 0.7742, 0.7359, 0.8866, 0.1914, 0.04319, 0.02771, 0.2216, 0.04069, 0.02434, 0.1994, 0.1511, 0.9996, 0.7198, 0.1856, 0.1418, 0.9996, 0.4194, 0.9749, 0.7018, 0.01677, 0.08529, 0.9254, 0.1466, 0.003742, 0.9749, 0.8017, 0.03408, 0.7563, 0.1271, 0.6659, 0.6423, 0.0673, 0.6754, 0.2325, 0.3165, 0.7029, 0.1228, 0.935, 0.2903, 0.829, 0.9382, 0.05186]): _vg.add([_i], _w, 'REPLACE')
_vg = ob_x_1.vertex_groups.new(name='spine.003')
for _i, _w in zip([24, 27, 29, 38, 39, 54, 60, 63, 68, 69, 82, 88, 91, 95, 98, 99, 101, 102, 103, 114, 119, 126, 133, 134, 141, 145, 147, 148, 149, 151, 164, 180, 184, 187, 188, 281, 282, 283, 284, 285, 286, 287, 289, 290, 291, 292, 293, 294, 295, 296], [0.008703, 0.7618, 0.3215, 0.1827, 0.1355, 0.01702, 0.02329, 0.07585, 0.1326, 0.02192, 0.06013, 0.7603, 0.1699, 0.08782, 0.1215, 0.03537, 0.0006965, 0.1373, 0.6064, 0.8281, 0.6477, 0.04031, 0.3564, 0.7001, 0.2527, 0.00697, 0.05875, 0.1608, 0.2529, 0.4444, 0.8537, 0.3159, 0.06185, 0.5991, 0.4247, 0.8734, 0.0523, 0.9339, 0.06041, 0.943, 0.001421, 0.9407, 0.9408, 0.002255, 0.9308, 0.06163, 0.8719, 0.05454, 0.8537, 0.05363]): _vg.add([_i], _w, 'REPLACE')
_vg = ob_x_1.vertex_groups.new(name='spine.004')
for _i, _w in zip([27, 88, 133, 164, 187, 281, 282, 283, 284, 285, 286, 288, 290, 291, 292, 293, 294, 295, 296, 585], [0.04301, 0.04851, 0.06221, 0.05109, 0.2091, 0.07691, 0.7045, 0.03205, 0.6976, 0.01315, 0.7229, 0.09294, 0.09254, 0.01093, 0.3225, 0.06856, 0.5668, 0.08182, 0.4625, 1.0]): _vg.add([_i], _w, 'REPLACE')
_vg = ob_x_1.vertex_groups.new(name='spine.005')
for _i, _w in zip([281, 282, 283, 284, 285, 286, 287, 288, 289, 290, 291, 292, 293, 294, 295, 296, 297, 298, 299, 300, 301, 302, 303, 304, 305, 306, 307, 308, 309, 310, 311, 312, 313, 314, 316, 317, 318, 319, 320, 321, 322, 323, 324, 325, 326, 327, 328, 330, 331, 332, 333, 334, 335, 336, 338, 339, 340, 341, 342, 343, 344, 485, 486, 487, 488, 489, 490, 491, 492, 493, 494, 495, 496, 497, 498, 499, 500, 501, 502, 503, 504, 505, 506, 507, 508, 509, 510, 511, 512, 513, 514, 515, 516, 517, 518, 519, 520, 521, 522, 523, 524, 525, 526, 527, 528, 529, 530, 531, 532, 533, 534, 535, 536, 537, 538, 539, 540, 541, 542, 543, 544, 545, 546, 547, 548, 549, 550, 551, 552, 553, 554, 555, 556, 557, 558, 559, 560, 561, 562, 563, 564, 565, 566, 567, 568, 569, 570, 571, 572, 573, 574, 575, 576, 577, 578, 579, 580, 581, 582, 583, 584], [0.04945, 0.2432, 7.956e-05, 0.242, 0.0008937, 0.2513, 0.02915, 0.896, 0.03157, 0.8813, 0.02742, 0.6159, 0.05952, 0.3787, 0.06452, 0.4839, 0.07465, 0.6044, 0.723, 0.01248, 0.676, 0.03417, 0.5831, 0.1007, 0.3198, 0.06903, 0.3233, 0.05769, 0.04351, 0.05816, 0.6225, 0.3383, 0.05405, 0.7957, 0.3362, 0.3252, 0.06159, 0.3605, 0.04171, 0.06806, 0.6931, 0.08389, 0.0558, 0.01518, 0.5799, 0.5775, 0.5985, 0.5424, 0.5611, 0.537, 0.06437, 0.7175, 0.07888, 0.05372, 0.3661, 0.3498, 0.3931, 0.0535, 0.8623, 0.06096, 0.04051, 0.4384, 0.3678, 0.4334, 0.3683, 0.439, 0.3585, 0.4545, 0.3558, 0.2426, 0.2385, 0.2675, 0.2644, 0.2582, 0.2533, 0.2489, 0.2448, 0.2409, 0.2367, 0.2336, 0.2644, 0.2571, 0.2518, 0.2475, 0.2439, 0.2406, 0.2375, 0.2344, 0.2319, 0.2616, 0.2509, 0.2453, 0.2409, 0.2374, 0.2345, 0.2322, 0.2299, 0.2298, 0.2601, 0.2472, 0.2383, 0.2319, 0.2277, 0.2256, 0.2253, 0.2262, 0.2283, 0.261, 0.2488, 0.2393, 0.2324, 0.2278, 0.2255, 0.2251, 0.2262, 0.2284, 0.2674, 0.2639, 0.2571, 0.2471, 0.24, 0.2348, 0.2315, 0.2299, 0.2294, 0.23, 0.267, 0.264, 0.2589, 0.2527, 0.2455, 0.2405, 0.2368, 0.2341, 0.2323, 0.2691, 0.2676, 0.2636, 0.2582, 0.2522, 0.2468, 0.242, 0.2378, 0.2342, 0.27, 0.2691, 0.2656, 0.2604, 0.2545, 0.2489, 0.2439, 0.2393, 0.2351, 0.2314, 0.2695, 0.2685, 0.2648, 0.2595, 0.2525, 0.2472, 0.2348]): _vg.add([_i], _w, 'REPLACE')
_vg = ob_x_1.vertex_groups.new(name='spine.006')
for _i, _w in zip([297, 298, 299, 300, 301, 302, 303, 304, 305, 306, 307, 308, 309, 310, 311, 312, 313, 314, 315, 316, 317, 318, 319, 320, 321, 322, 323, 324, 325, 326, 327, 328, 329, 330, 331, 332, 333, 334, 335, 336, 337, 338, 339, 340, 341, 342, 343, 344, 415, 416, 417, 418, 419, 420, 421, 422, 423, 424, 425, 426, 427, 428, 429, 430, 431, 432, 433, 434, 435, 436, 437, 438, 439, 440, 441, 442, 443, 444, 445, 446, 447, 448, 449, 450, 451, 452, 453, 454, 455, 456, 457, 458, 459, 460, 461, 462, 463, 464, 465, 466, 467, 468, 469, 470, 471, 472, 473, 474, 475, 476, 477, 478, 479, 480, 481, 482, 483, 484, 485, 486, 487, 488, 489, 490, 491, 492, 493, 494, 495, 496, 497, 498, 499, 500, 501, 502, 503, 504, 505, 506, 507, 508, 509, 510, 511, 512, 513, 514, 515, 516, 517, 518, 519, 520, 521, 522, 523, 524, 525, 526, 527, 528, 529, 530, 531, 532, 533, 534, 535, 536, 537, 538, 539, 540, 541, 542, 543, 544, 545, 546, 547, 548, 549, 550, 551, 552, 553, 554, 555, 556, 557, 558, 559, 560, 561, 562, 563, 564, 565, 566, 567, 568, 569, 570, 571, 572, 573, 574, 575, 576, 577, 578, 579, 580, 581, 582, 583, 584], [0.9253, 0.3956, 0.277, 0.9688, 0.324, 0.9579, 0.4169, 0.8993, 0.6802, 0.931, 0.6767, 0.9423, 0.9532, 0.9418, 0.3775, 0.6617, 0.9459, 0.2043, 0.9784, 0.6638, 0.6748, 0.9384, 0.6395, 0.9541, 0.9319, 0.3069, 0.9161, 0.9442, 0.9674, 0.4201, 0.4225, 0.4015, 0.9762, 0.4576, 0.4389, 0.463, 0.9356, 0.2825, 0.9211, 0.9463, 0.9805, 0.6339, 0.6502, 0.6069, 0.9465, 0.1377, 0.939, 0.9547, 1.0, 1.0, 1.0, 1.0, 1.0, 1.0, 1.0, 1.0, 1.0, 1.0, 1.0, 1.0, 1.0, 1.0, 1.0, 1.0, 1.0, 1.0, 1.0, 1.0, 1.0, 1.0, 1.0, 1.0, 1.0, 1.0, 1.0, 1.0, 1.0, 1.0, 1.0, 1.0, 1.0, 1.0, 1.0, 1.0, 1.0, 1.0, 1.0, 1.0, 1.0, 1.0, 1.0, 1.0, 1.0, 1.0, 1.0, 1.0, 1.0, 1.0, 1.0, 1.0, 1.0, 1.0, 1.0, 1.0, 1.0, 1.0, 1.0, 1.0, 1.0, 1.0, 1.0, 1.0, 1.0, 1.0, 1.0, 1.0, 1.0, 1.0, 0.5616, 0.6322, 0.5666, 0.6317, 0.561, 0.6415, 0.5455, 0.6442, 0.7574, 0.7615, 0.7325, 0.7356, 0.7418, 0.7467, 0.7511, 0.7552, 0.7591, 0.7633, 0.7664, 0.7356, 0.7429, 0.7482, 0.7525, 0.7561, 0.7594, 0.7625, 0.7656, 0.7681, 0.7384, 0.7491, 0.7547, 0.7591, 0.7626, 0.7655, 0.7678, 0.7701, 0.7702, 0.7399, 0.7528, 0.7617, 0.7681, 0.7723, 0.7744, 0.7747, 0.7738, 0.7717, 0.739, 0.7512, 0.7607, 0.7676, 0.7722, 0.7745, 0.7749, 0.7738, 0.7716, 0.7326, 0.7361, 0.7429, 0.7529, 0.76, 0.7652, 0.7685, 0.7701, 0.7706, 0.77, 0.733, 0.736, 0.7411, 0.7473, 0.7545, 0.7595, 0.7632, 0.7659, 0.7677, 0.7309, 0.7324, 0.7364, 0.7418, 0.7478, 0.7532, 0.758, 0.7622, 0.7658, 0.73, 0.7309, 0.7344, 0.7396, 0.7455, 0.7511, 0.7561, 0.7607, 0.7649, 0.7686, 0.7305, 0.7315, 0.7352, 0.7405, 0.7475, 0.7529, 0.7652]): _vg.add([_i], _w, 'REPLACE')
_vg = ob_x_1.vertex_groups.new(name='shoulder.L')
_vg = ob_x_1.vertex_groups.new(name='upper_arm.L')
_vg = ob_x_1.vertex_groups.new(name='forearm.L')
_vg = ob_x_1.vertex_groups.new(name='hand.L')
_vg = ob_x_1.vertex_groups.new(name='shoulder.R')
for _i, _w in zip([27, 29, 31, 33, 36, 37, 39, 50, 53, 54, 55, 60, 63, 68, 69, 81, 88, 89, 90, 91, 92, 93, 94, 95, 96, 97, 98, 99, 100, 101, 102, 103, 114, 117, 118, 125, 126, 132, 133, 134, 135, 140, 141, 144, 145, 148, 149, 151, 154, 160, 161, 162, 164, 167, 174, 175, 179, 183, 184, 187, 188, 192, 194, 196, 198, 200, 202, 204, 206, 208, 210], [0.1715, 0.5886, 0.5416, 0.6882, 0.07606, 0.075, 0.04576, 0.8561, 0.9364, 0.07531, 0.06155, 0.9336, 0.03925, 0.8426, 0.04454, 0.004149, 0.1281, 0.8824, 0.4563, 0.6224, 0.9764, 0.7979, 0.9119, 0.8518, 0.13, 0.1289, 0.1069, 0.1494, 0.1191, 0.09787, 0.1145, 0.001038, 0.1431, 0.5403, 0.07541, 0.8699, 0.9365, 0.2282, 0.5511, 0.0192, 0.1173, 0.5301, 0.008286, 0.8449, 0.9473, 0.7781, 0.06218, 0.4884, 0.06648, 0.006274, 0.2387, 0.1014, 0.08944, 0.08776, 0.337, 0.1761, 0.6171, 0.8761, 0.9203, 0.1782, 0.01809, 0.8519, 0.5526, 0.6072, 0.4758, 0.604, 0.5596, 0.8275, 0.9577, 0.9894, 0.9639]): _vg.add([_i], _w, 'REPLACE')
_vg = ob_x_1.vertex_groups.new(name='upper_arm.R')
for _i, _w in zip([31, 33, 50, 53, 89, 90, 93, 97, 117, 118, 125, 132, 135, 140, 144, 154, 161, 162, 174, 179, 183, 190, 191, 192, 194, 196, 198, 200, 202, 204, 206, 210, 212, 213, 214, 215, 216, 217, 218, 219], [0.3584, 0.2822, 0.08337, 0.03627, 0.08879, 0.3824, 0.08812, 0.05035, 0.4088, 0.01301, 0.1001, 0.7193, 0.09103, 0.3962, 0.1119, 0.02607, 0.6656, 0.08739, 0.6442, 0.3476, 0.09771, 0.8503, 0.9352, 0.1469, 0.4443, 0.3873, 0.5176, 0.3893, 0.4352, 0.1699, 0.03311, 0.02139, 0.5523, 0.5057, 0.5061, 0.5547, 0.8469, 0.9332, 0.9595, 0.9601]): _vg.add([_i], _w, 'REPLACE')
_vg = ob_x_1.vertex_groups.new(name='forearm.R')
for _i, _w in zip([190, 191, 212, 213, 214, 215, 216, 217, 218, 219], [0.1426, 0.05446, 0.4446, 0.4926, 0.492, 0.442, 0.1452, 0.05587, 0.006087, 0.005305]): _vg.add([_i], _w, 'REPLACE')
_vg = ob_x_1.vertex_groups.new(name='hand.R')
for _i, _w in zip([193, 195, 197, 199, 201, 203, 205, 207, 209, 211, 220, 221, 222, 223, 224, 225, 226, 227, 228, 229, 230, 231, 232, 233, 234, 235, 236, 237, 238, 239, 240, 241, 242, 243, 244, 245, 246, 247, 248, 249, 250, 251, 252, 253, 254, 255, 256, 257, 258, 259, 260, 261, 262, 263, 264, 265, 266, 267, 268, 269, 270, 271, 272, 273, 274, 275, 276, 277, 278, 279, 280], [0.9995, 0.9995, 0.9996, 0.9996, 0.9996, 0.9995, 0.9995, 0.9993, 0.9994, 0.9994, 0.9969, 0.997, 0.997, 0.9972, 0.9974, 0.9976, 0.9977, 0.9977, 0.9975, 0.9972, 0.9809, 0.9818, 0.9827, 0.9832, 0.9831, 0.9826, 0.9817, 0.9809, 0.9804, 0.9804, 0.9993, 0.9992, 0.9992, 0.9993, 0.9993, 0.9994, 0.9995, 0.9995, 0.9995, 0.9994, 1.0, 0.9988, 0.9988, 0.9989, 0.999, 0.9991, 0.9992, 0.9992, 0.9992, 0.999, 0.9989, 0.9981, 0.9981, 0.9982, 0.9984, 0.9986, 0.9987, 0.9987, 0.9986, 0.9984, 0.9982, 0.9991, 0.999, 0.999, 0.9991, 0.9992, 0.9993, 0.9994, 0.9994, 0.9994, 0.9992]): _vg.add([_i], _w, 'REPLACE')
_vg = ob_x_1.vertex_groups.new(name='breast.L')
_vg = ob_x_1.vertex_groups.new(name='breast.R')
for _i, _w in zip([24, 29, 31, 34, 35, 36, 37, 38, 39, 48, 50, 54, 55, 63, 66, 69, 74, 80, 81, 82, 84, 85, 86, 87, 88, 90, 91, 93, 94, 95, 96, 97, 98, 99, 100, 101, 102, 103, 115, 117, 118, 119, 131, 132, 133, 134, 135, 138, 140, 141, 144, 147, 148, 149, 151, 152, 154, 160, 161, 162, 165, 167, 173, 175, 179, 180, 186, 188], [0.1132, 0.06904, 0.08938, 0.1454, 0.01326, 0.4829, 0.8054, 0.1411, 0.7129, 0.1201, 0.05069, 0.3738, 0.8001, 0.2304, 0.09197, 0.7905, 0.004657, 0.08781, 0.3053, 0.2457, 0.2607, 0.0708, 0.2116, 0.01281, 0.03325, 0.147, 0.1847, 0.1028, 0.06035, 0.02842, 0.6304, 0.7662, 0.7296, 0.5669, 0.8156, 0.837, 0.5447, 0.2281, 0.08791, 0.03779, 0.687, 0.1977, 0.1795, 0.04267, 0.01227, 0.2288, 0.6944, 0.04171, 0.06516, 0.569, 0.02256, 0.128, 0.03156, 0.6405, 0.03923, 0.1197, 0.7555, 0.2643, 0.08562, 0.7351, 0.0605, 0.6304, 0.157, 0.6571, 0.008487, 0.3782, 0.01975, 0.4783]): _vg.add([_i], _w, 'REPLACE')
_vg = ob_x_1.vertex_groups.new(name='pelvis.L')
for _i, _w in zip([26, 28, 32, 47, 52, 62, 65, 67, 104, 107, 108, 110, 111, 113, 123, 124, 127, 136, 139, 143, 150, 157, 158, 166, 170, 171, 178, 182, 189], [0.2608, 0.0703, 0.02657, 0.2733, 0.047, 0.09446, 0.07284, 0.01389, 0.01973, 0.281, 0.007611, 0.0001491, 0.1106, 0.1748, 0.07007, 0.01028, 0.03387, 0.1213, 0.1017, 0.02888, 0.06229, 0.0002532, 0.002437, 0.01099, 0.02066, 0.0557, 0.2246, 0.1134, 0.1656]): _vg.add([_i], _w, 'REPLACE')
_vg = ob_x_1.vertex_groups.new(name='pelvis.R')
for _i, _w in zip([26, 28, 30, 32, 40, 41, 42, 43, 44, 45, 46, 47, 49, 52, 56, 57, 58, 59, 62, 64, 65, 67, 70, 71, 72, 79, 104, 105, 106, 107, 108, 109, 110, 111, 113, 116, 120, 122, 123, 124, 127, 136, 137, 139, 142, 143, 150, 153, 156, 157, 158, 163, 166, 168, 169, 170, 171, 176, 178, 181, 182, 185, 189], [0.3166, 0.2352, 0.08447, 0.09795, 0.484, 0.005399, 0.3212, 0.08924, 0.2964, 0.01614, 0.05793, 0.3471, 0.08978, 0.1128, 0.1748, 0.05105, 0.04785, 0.09575, 0.1771, 0.6044, 0.2967, 0.1138, 0.125, 0.1007, 0.04137, 0.006576, 0.2421, 0.06143, 0.05828, 0.3404, 0.07956, 0.07798, 0.1203, 0.2382, 0.3189, 0.07541, 0.8878, 0.005384, 0.6103, 0.09602, 0.08112, 0.4107, 0.0514, 0.2515, 0.4898, 0.3332, 0.269, 0.07819, 0.00984, 0.1038, 0.08365, 0.05338, 0.08648, 0.02774, 0.02202, 0.1078, 0.1038, 0.05579, 0.3236, 0.9037, 0.6233, 0.03063, 0.4262]): _vg.add([_i], _w, 'REPLACE')
_vg = ob_x_1.vertex_groups.new(name='thigh.L')
_vg = ob_x_1.vertex_groups.new(name='shin.L')
_vg = ob_x_1.vertex_groups.new(name='foot.L')
_vg = ob_x_1.vertex_groups.new(name='toe.L')
_vg = ob_x_1.vertex_groups.new(name='heel.02.L')
_vg = ob_x_1.vertex_groups.new(name='thigh.R')
for _i, _w in zip([0, 1, 2, 3, 5, 7, 9, 11, 13, 14, 15, 16, 17, 18, 19, 20, 21, 22, 23, 26, 28, 30, 32, 40, 41, 42, 43, 44, 45, 46, 47, 49, 52, 56, 57, 58, 59, 62, 64, 65, 67, 70, 71, 75, 76, 77, 104, 105, 106, 107, 108, 109, 110, 111, 113, 116, 120, 121, 122, 123, 124, 127, 129, 136, 137, 139, 142, 143, 150, 153, 155, 156, 157, 158, 159, 163, 166, 168, 169, 170, 171, 172, 176, 178, 182, 189], [0.01172, 0.9997, 0.00845, 0.9996, 0.9998, 0.9999, 0.9999, 0.9998, 0.9998, 0.008827, 0.9998, 0.9875, 0.9903, 0.9932, 0.9951, 0.9937, 0.9898, 0.9868, 0.9861, 0.1534, 0.611, 0.8599, 0.8135, 0.4573, 0.9346, 0.01901, 0.8576, 0.6343, 0.9383, 0.8974, 0.03844, 0.8515, 0.7772, 0.7513, 0.9082, 0.9192, 0.8366, 0.6172, 0.2133, 0.5026, 0.8109, 0.8275, 0.8569, 0.06479, 0.05336, 0.00344, 0.6706, 0.8954, 0.8904, 0.07235, 0.8479, 0.8731, 0.8141, 0.5093, 0.324, 0.867, 0.07568, 0.9475, 0.9447, 0.2344, 0.8357, 0.831, 0.06866, 0.3363, 0.9061, 0.5351, 0.4593, 0.5703, 0.5931, 0.867, 0.951, 0.9429, 0.8368, 0.8569, 0.02484, 0.9057, 0.8414, 0.9244, 0.9319, 0.813, 0.7782, 0.05012, 0.8961, 0.2204, 0.1148, 0.2217]): _vg.add([_i], _w, 'REPLACE')
_vg = ob_x_1.vertex_groups.new(name='shin.R')
for _i, _w in zip([0, 2, 4, 6, 8, 10, 12, 14, 345, 346, 347, 348, 349, 350, 352, 354, 355, 356, 358, 360, 362, 364, 365, 366, 367, 368, 369, 370, 371, 372, 373, 374, 375, 376, 378, 379, 381, 382, 383, 384, 385, 386, 387, 389, 390, 392, 393, 394, 395, 396, 397, 399, 400, 401, 402, 403, 404, 405, 406, 407, 408, 409, 410, 411, 412, 413, 414], [0.9691, 0.9708, 0.9767, 0.9835, 0.9887, 0.9844, 0.9781, 0.9706, 0.06562, 0.5572, 0.05616, 0.5211, 0.007212, 0.489, 0.4889, 0.4955, 0.007538, 0.5441, 0.5787, 0.5911, 0.5917, 0.5847, 0.5609, 0.5242, 0.4845, 0.472, 0.4934, 0.5436, 0.5793, 0.5969, 0.5982, 0.5861, 0.07822, 0.01029, 0.006805, 0.0513, 0.00145, 0.01747, 0.03721, 0.09185, 0.1407, 0.1166, 0.02298, 0.0317, 0.09273, 0.06036, 0.06643, 0.08365, 0.2402, 0.1931, 0.05617, 0.06863, 0.1851, 0.112, 0.1625, 0.1659, 0.184, 0.6825, 0.5508, 0.1756, 0.09572, 0.2017, 0.6642, 0.7731, 0.7883, 0.7654, 0.7316]): _vg.add([_i], _w, 'REPLACE')
_vg = ob_x_1.vertex_groups.new(name='foot.R')
for _i, _w in zip([345, 346, 347, 348, 349, 350, 351, 352, 353, 354, 355, 356, 357, 358, 360, 362, 363, 364, 365, 366, 367, 368, 369, 370, 371, 372, 373, 374, 375, 376, 377, 378, 379, 384, 385, 386, 387, 388, 389, 390, 395, 396, 397, 398, 399, 400, 401, 405, 406, 407, 408, 409, 410, 411], [0.1662, 0.09987, 0.3987, 0.1106, 0.1625, 0.1236, 0.07241, 0.1247, 0.3542, 0.1381, 0.1488, 0.127, 0.01192, 0.1087, 0.09758, 0.0964, 0.002508, 0.09373, 0.09845, 0.1088, 0.1192, 0.1344, 0.1538, 0.1333, 0.112, 0.09835, 0.09212, 0.09222, 0.4114, 0.1302, 0.06815, 0.46, 0.1838, 0.1457, 0.1263, 0.411, 0.09986, 0.05582, 0.5517, 0.2492, 0.1055, 0.375, 0.07821, 0.05286, 0.6073, 0.3928, 0.008058, 0.05002, 0.09648, 0.0694, 0.1344, 0.5224, 0.174, 0.03686]): _vg.add([_i], _w, 'REPLACE')
_vg = ob_x_1.vertex_groups.new(name='toe.R')
for _i, _w in zip([345, 346, 347, 348, 349, 350, 351, 352, 353, 354, 355, 356, 358, 360, 362, 364, 365, 366, 367, 368, 369, 370, 371, 372, 373, 374, 375, 376, 377, 378, 379, 384, 385, 386, 387, 388, 389, 390, 395, 396, 397, 398, 399, 400, 405, 406, 407, 408, 409, 410, 414], [0.1251, 0.2175, 0.297, 0.2547, 0.7109, 0.2819, 0.8742, 0.281, 0.3612, 0.2601, 0.1083, 0.2119, 0.1849, 0.1774, 0.1774, 0.1872, 0.214, 0.253, 0.2917, 0.2923, 0.2475, 0.2084, 0.1826, 0.1709, 0.1722, 0.1861, 0.2855, 0.7649, 0.8881, 0.3045, 0.09284, 0.1108, 0.09947, 0.2756, 0.811, 0.9141, 0.2563, 0.07802, 0.09362, 0.2692, 0.8288, 0.9194, 0.2262, 0.06802, 0.1003, 0.2698, 0.7219, 0.7491, 0.2319, 0.06868, 0.02602]): _vg.add([_i], _w, 'REPLACE')
_vg = ob_x_1.vertex_groups.new(name='heel.02.R')
for _i, _w in zip([345, 346, 347, 348, 349, 350, 351, 352, 353, 354, 355, 356, 357, 358, 359, 360, 361, 362, 363, 364, 365, 366, 367, 368, 369, 370, 371, 372, 373, 374, 375, 376, 377, 378, 379, 380, 381, 382, 383, 384, 385, 386, 387, 389, 390, 391, 392, 393, 394, 395, 396, 397, 399, 400, 401, 402, 403, 404, 405, 406, 407, 409, 410, 411, 412, 413, 414], [0.6431, 0.1254, 0.2482, 0.1136, 0.09802, 0.1056, 0.04173, 0.1055, 0.2622, 0.1063, 0.7141, 0.1171, 0.9376, 0.1277, 0.9835, 0.1339, 0.9635, 0.1345, 0.9307, 0.1344, 0.1267, 0.114, 0.1046, 0.1014, 0.1053, 0.1147, 0.1261, 0.1338, 0.1375, 0.1355, 0.2249, 0.0748, 0.02108, 0.2071, 0.6721, 0.9653, 0.9685, 0.9558, 0.9147, 0.6516, 0.6336, 0.1968, 0.05266, 0.1511, 0.5801, 0.9637, 0.9337, 0.9248, 0.8781, 0.5607, 0.1627, 0.02361, 0.09788, 0.3541, 0.8515, 0.8275, 0.8228, 0.7758, 0.1672, 0.0829, 0.0161, 0.038, 0.09317, 0.1611, 0.1825, 0.2045, 0.2094]): _vg.add([_i], _w, 'REPLACE')
_m = ob_x_1.modifiers.new('Симметрия', 'MIRROR')
_m.use_axis = (False, True, False)
_m = ob_x_1.modifiers.new('Арматура', 'ARMATURE')
_m.object = ob_metarig
ob_metarig.location = (-1.575e-05, 3.527e-05, 0.0)
ob_metarig.rotation_euler = (0.0, 0.0, 6.28)
ob_metarig.scale = (0.7502, 0.7569, 0.7767)

# ---- collection membership
col_collection.objects.link(ob_light)
col_collection.objects.link(ob_camera)
col_collection.objects.link(ob_x)
col_collection.objects.link(ob_x_1)
col_collection.objects.link(ob_metarig)

# ---- scene / render settings (as saved in the file)
scene.camera = ob_camera
scene.frame_start = 1; scene.frame_end = 250; scene.frame_set(1)
scene.render.engine = 'BLENDER_EEVEE_NEXT'
scene.cycles.use_denoising = False
scene.cycles.samples = 128
scene.cycles.sampling_pattern = 'TABULATED_SOBOL'
scene.cycles.use_adaptive_sampling = False
scene.cycles.use_light_tree = False
scene.view_settings.view_transform = 'Filmic'
bpy.context.view_layer.update()
